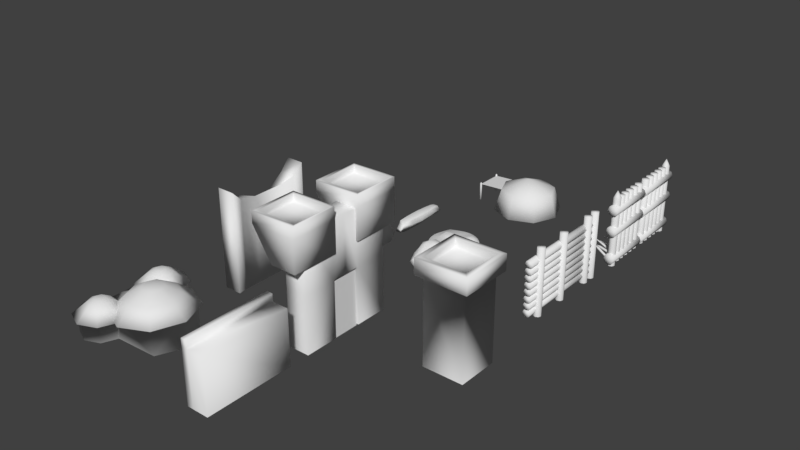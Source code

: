 # Source: Walls_Buildings_and_other_stuff.blend  (saved by Blender 2.79.0; exported with 4.5.12 LTS)
import bpy
from mathutils import Matrix  # noqa: F401  (used for matrix-valued properties, if any)

bpy.ops.wm.read_factory_settings(use_empty=True)
scene = bpy.context.scene
scene.name = 'Scene'

# ---- collections
col_collection_1 = bpy.data.collections.new('Collection 1'); scene.collection.children.link(col_collection_1)

# ---- materials (node trees are filled in below, after node groups)
mat_material = bpy.data.materials.new('Material')
mat_material.alpha_threshold = 0.0
mat_material.use_transparent_shadow = False
mat_material.roughness = 0.5
mat_material.line_color = (0.0, 0.0, 0.0, 1.0)

# ---- material node trees

# ---- world
world_world = bpy.data.worlds.new('World'); scene.world = world_world
world_world.color = (0.05088, 0.05088, 0.05088)
world_world.use_sun_shadow = False
world_world.sun_shadow_jitter_overblur = 0.0
world_world.cycles.sampling_method = 'MANUAL'

# ---- meshes
me_sphere_001 = bpy.data.meshes.new('Sphere.001')
me_sphere_001.from_pydata([(-0.2746, 0.9576, -0.3952), (-0.7196, -0.704, 0.1343), (-0.4797, 0.9342, -0.2531), (-0.1761, 1.008, -0.2511), (0.1526, 0.8501, -0.1909), (0.308, 0.4507, -0.04558), (0.2426, 0.009679, 0.1541), (0.09477, -0.395, 0.2122), (-0.1702, -0.6318, 0.2123), (-0.4646, -0.6901, 0.174), (-0.3021, 0.8915, -0.08328), (-0.1049, 0.8073, 0.1233), (-0.0046, 0.5059, 0.3104), (-0.04181, 0.1497, 0.5516), (-0.1727, -0.1743, 0.6573), (-0.3758, -0.357, 0.4768), (-0.5769, -0.4743, 0.2446), (-0.4747, 0.8172, -0.01146), (-0.4834, 0.7845, 0.2396), (-0.4979, 0.5426, 0.4271), (-0.5159, 0.2185, 0.7003), (-0.6063, -0.09384, 0.7393), (-0.6751, -0.3001, 0.6514), (-0.7196, -0.4517, 0.3358), (-0.6323, 0.7782, -0.09912), (-0.829, 0.7575, 0.08163), (-0.9461, 0.5368, 0.2001), (-0.9272, 0.1926, 0.3893), (-0.9827, -0.1212, 0.5447), (-0.9298, -0.3467, 0.4525), (-0.8327, -0.5075, 0.2702), (-0.7493, 0.8618, -0.264), (-1.066, 0.8118, -0.2094), (-1.271, 0.5521, -0.1776), (-1.247, 0.1298, -0.06687), (-1.275, -0.2629, 0.04222), (-1.143, -0.5417, 0.1064), (-0.9319, -0.6632, 0.1293), (-0.689, 0.908, -0.3944), (-0.9295, 0.743, -0.4541), (-1.129, 0.4191, -0.5061), (-1.164, -0.03804, -0.4672), (-1.215, -0.5248, -0.4239), (-1.133, -0.8851, -0.2064), (-0.9412, -0.9331, 0.02555), (-0.4958, 0.8907, -0.3968), (-0.5124, 0.6479, -0.4647), (-0.5902, 0.2937, -0.4927), (-0.6447, -0.1494, -0.4872), (-0.6772, -0.6539, -0.5512), (-0.7124, -1.024, -0.3222), (-0.7244, -1.036, -0.01891), (-0.05506, 0.7314, -0.4616), (0.009122, 0.3359, -0.3913), (-0.05861, -0.1131, -0.2635), (-0.1217, -0.5804, -0.2769), (-0.2898, -0.8932, -0.1192), (-0.5095, -0.9156, 0.06263)], [], [(1, 57, 9), (56, 55, 7, 8), (54, 53, 5, 6), (52, 0, 3, 4), (57, 56, 8, 9), (55, 54, 6, 7), (53, 52, 4, 5), (0, 2, 3), (9, 8, 15, 16), (7, 6, 13, 14), (5, 4, 11, 12), (3, 2, 10), (1, 9, 16), (8, 7, 14, 15), (6, 5, 12, 13), (4, 3, 10, 11), (14, 13, 20, 21), (12, 11, 18, 19), (10, 2, 17), (1, 16, 23), (15, 14, 21, 22), (13, 12, 19, 20), (11, 10, 17, 18), (16, 15, 22, 23), (1, 23, 30), (22, 21, 28, 29), (20, 19, 26, 27), (18, 17, 24, 25), (23, 22, 29, 30), (21, 20, 27, 28), (19, 18, 25, 26), (17, 2, 24), (27, 26, 33, 34), (25, 24, 31, 32), (30, 29, 36, 37), (28, 27, 34, 35), (26, 25, 32, 33), (24, 2, 31), (1, 30, 37), (29, 28, 35, 36), (37, 36, 43, 44), (35, 34, 41, 42), (33, 32, 39, 40), (31, 2, 38), (1, 37, 44), (36, 35, 42, 43), (34, 33, 40, 41), (32, 31, 38, 39), (40, 39, 46, 47), (38, 2, 45), (1, 44, 51), (43, 42, 49, 50), (41, 40, 47, 48), (39, 38, 45, 46), (44, 43, 50, 51), (42, 41, 48, 49), (1, 51, 57), (50, 49, 55, 56), (48, 47, 53, 54), (46, 45, 0, 52), (51, 50, 56, 57), (49, 48, 54, 55), (47, 46, 52, 53), (45, 2, 0)])
me_sphere_001.polygons.foreach_set('use_smooth', [True] * 64)
me_sphere_001.use_remesh_preserve_volume = False
me_sphere_001.use_remesh_preserve_attributes = False
me_sphere_001.use_mirror_vertex_groups = False
me_sphere_001.update()
me_sphere = bpy.data.meshes.new('Sphere')
me_sphere.from_pydata([(0.09588, 0.2923, 0.8119), (-0.02655, -0.03726, -0.9412), (0.1087, -0.05129, 0.9161), (0.2325, 0.2737, 0.8707), (0.3295, 0.5514, 0.6881), (0.4336, 0.659, 0.4095), (0.4515, 0.6726, -0.02962), (0.412, 0.5793, -0.3941), (0.3286, 0.3805, -0.6548), (0.1713, 0.1208, -0.7935), (0.1856, -0.05198, 0.7331), (0.3657, 0.04645, 0.5961), (0.4752, 0.1149, 0.3593), (0.5653, 0.1534, -0.06147), (0.5606, 0.1085, -0.4609), (0.3477, 0.01056, -0.681), (0.191, -0.07455, -0.7992), (0.2225, -0.2281, 0.7742), (0.3167, -0.3077, 0.6561), (0.2754, -0.2836, 0.3842), (0.4004, -0.3342, -0.006174), (0.4527, -0.3929, -0.444), (0.3299, -0.2969, -0.708), (0.1844, -0.1922, -0.8482), (0.1296, -0.2059, 0.7279), (0.04499, -0.3829, 0.6386), (-0.04684, -0.4204, 0.4278), (-0.02783, -0.3989, 0.06316), (-0.03378, -0.4878, -0.3527), (0.04095, -0.3304, -0.6408), (0.0375, -0.24, -0.8383), (-0.03781, -0.198, 0.7311), (-0.3122, -0.2825, 0.6296), (-0.4458, -0.2809, 0.4624), (-0.3845, -0.2555, 0.03824), (-0.3395, -0.3292, -0.3643), (-0.2122, -0.2083, -0.6343), (-0.09072, -0.1683, -0.7824), (-0.173, -0.05418, 0.8382), (-0.4287, 0.08962, 0.6544), (-0.6158, 0.1732, 0.4894), (-0.5114, 0.1557, 0.0677), (-0.3146, 0.07224, -0.3306), (-0.3146, 0.1108, -0.6946), (-0.2345, 0.04242, -0.8718), (-0.07349, 0.1369, 0.7636), (-0.224, 0.3766, 0.5753), (-0.3265, 0.5087, 0.4158), (-0.3875, 0.5665, 0.06897), (-0.3049, 0.5479, -0.3276), (-0.2675, 0.4122, -0.613), (-0.2072, 0.1988, -0.7992), (0.07121, 0.6544, 0.6658), (0.07958, 0.7786, 0.4379), (0.03006, 0.7233, 0.0486), (0.01531, 0.7285, -0.3385), (0.03793, 0.5013, -0.5597), (-0.0001851, 0.1947, -0.7111)], [], [(1, 57, 9), (56, 55, 7, 8), (54, 53, 5, 6), (52, 0, 3, 4), (57, 56, 8, 9), (55, 54, 6, 7), (53, 52, 4, 5), (0, 2, 3), (9, 8, 15, 16), (7, 6, 13, 14), (5, 4, 11, 12), (3, 2, 10), (1, 9, 16), (8, 7, 14, 15), (6, 5, 12, 13), (4, 3, 10, 11), (14, 13, 20, 21), (12, 11, 18, 19), (10, 2, 17), (1, 16, 23), (15, 14, 21, 22), (13, 12, 19, 20), (11, 10, 17, 18), (16, 15, 22, 23), (1, 23, 30), (22, 21, 28, 29), (20, 19, 26, 27), (18, 17, 24, 25), (23, 22, 29, 30), (21, 20, 27, 28), (19, 18, 25, 26), (17, 2, 24), (27, 26, 33, 34), (25, 24, 31, 32), (30, 29, 36, 37), (28, 27, 34, 35), (26, 25, 32, 33), (24, 2, 31), (1, 30, 37), (29, 28, 35, 36), (37, 36, 43, 44), (35, 34, 41, 42), (33, 32, 39, 40), (31, 2, 38), (1, 37, 44), (36, 35, 42, 43), (34, 33, 40, 41), (32, 31, 38, 39), (40, 39, 46, 47), (38, 2, 45), (1, 44, 51), (43, 42, 49, 50), (41, 40, 47, 48), (39, 38, 45, 46), (44, 43, 50, 51), (42, 41, 48, 49), (1, 51, 57), (50, 49, 55, 56), (48, 47, 53, 54), (46, 45, 0, 52), (51, 50, 56, 57), (49, 48, 54, 55), (47, 46, 52, 53), (45, 2, 0)])
me_sphere.polygons.foreach_set('use_smooth', [True] * 64)
me_sphere.use_remesh_preserve_volume = False
me_sphere.use_remesh_preserve_attributes = False
me_sphere.use_mirror_vertex_groups = False
me_sphere.update()
me_cube_008 = bpy.data.meshes.new('Cube.008')
me_cube_008.from_pydata([(-0.008502, -0.8878, -0.9699), (-0.01385, -0.7456, 0.663), (0.01208, 1.992, -0.9314), (0.01054, 1.886, 0.4215), (0.3108, -0.8859, -0.9655), (0.2753, -0.7313, 0.6342), (0.2777, 1.97, -0.8928), (0.3002, 1.869, 0.4151), (-0.007392, -0.2251, -0.9793), (-0.03092, -0.1297, 0.7431), (0.3432, -0.2248, -0.976), (0.3047, -0.1176, 0.7289), (0.02712, 1.599, 0.6416), (0.2791, 1.619, -0.874), (0.02329, 1.628, -0.9043), (0.299, 1.598, 0.641), (-0.02676, 0.5018, -0.9809), (0.3137, 0.52, 0.8375), (-0.0001088, 0.5199, 0.8382), (0.3543, 0.5017, -0.9628), (0.01106, 1.157, 0.7427), (0.2981, 1.154, -0.9043), (-0.003288, 1.154, -0.9512), (0.3339, 1.157, 0.7437), (0.02143, -0.8206, 0.2789), (-0.02478, 1.96, 0.06497), (0.2851, 1.929, 0.05178), (0.3453, -0.8643, 0.2879), (0.3389, -0.1951, 0.413), (-0.07999, -0.1819, 0.409), (0.3103, 1.608, 0.3553), (0.004578, 1.619, 0.3605), (-0.08266, 0.5022, 0.4539), (0.4109, 0.5021, 0.4545), (0.4272, 1.155, 0.4336), (0.007634, 1.155, 0.4328), (-0.02314, 2.112, -0.5176), (0.3205, 2.099, -0.5073), (0.281, -0.8684, -0.5497), (0.3203, -0.2038, -0.3999), (-0.03224, -0.2047, -0.402), (0.3258, 1.657, -0.3813), (-0.05515, 1.654, -0.3815), (-0.0745, 0.5018, -0.3818), (0.4257, 0.5017, -0.3804), (0.4138, 1.154, -0.3658), (-0.01192, 1.154, -0.3814), (-0.04322, -0.8604, -0.5589), (0.01007, -1.092, -0.7687), (0.06568, -1.062, -0.1139), (0.3503, -1.119, -0.09656), (0.3086, -1.111, -0.7613)], [], [(31, 12, 3, 25), (25, 3, 7, 26), (28, 11, 5, 27), (27, 5, 1, 24), (8, 10, 4, 0), (11, 9, 1, 5), (17, 18, 9, 11), (16, 19, 10, 8), (33, 17, 11, 28), (24, 1, 9, 29), (26, 7, 15, 30), (2, 6, 13, 14), (7, 3, 12, 15), (35, 20, 12, 31), (29, 9, 18, 32), (34, 23, 17, 33), (22, 21, 19, 16), (23, 20, 18, 17), (15, 12, 20, 23), (14, 13, 21, 22), (30, 15, 23, 34), (32, 18, 20, 35), (43, 32, 35, 46), (41, 30, 34, 45), (45, 34, 33, 44), (40, 29, 32, 43), (46, 35, 31, 42), (37, 26, 30, 41), (47, 24, 29, 40), (44, 33, 28, 39), (47, 38, 51, 48), (39, 28, 27, 38), (36, 25, 26, 37), (42, 31, 25, 36), (14, 42, 36, 2), (2, 36, 37, 6), (10, 39, 38, 4), (4, 38, 47, 0), (19, 44, 39, 10), (0, 47, 40, 8), (6, 37, 41, 13), (22, 46, 42, 14), (8, 40, 43, 16), (21, 45, 44, 19), (13, 41, 45, 21), (16, 43, 46, 22), (51, 50, 49, 48), (38, 27, 50, 51), (24, 47, 48, 49), (27, 24, 49, 50)])
me_cube_008.polygons.foreach_set('use_smooth', [True] * 50)
me_cube_008.use_remesh_preserve_volume = False
me_cube_008.use_remesh_preserve_attributes = False
me_cube_008.use_mirror_vertex_groups = False
me_cube_008.update()
me_cylinder_003 = bpy.data.meshes.new('Cylinder.003')
me_cylinder_003.from_pydata([(0.0, 0.0, -0.5), (-1.078e-08, 0.5241, 0.9496), (0.0, 1.0, -0.5), (0.0, 1.0, 0.5), (0.7071, 0.7071, -0.5), (0.7071, 0.7071, 0.5), (1.0, -4.371e-08, -0.5), (1.0, -4.371e-08, 0.5), (0.8575, -0.8981, -0.7171), (0.8591, -0.8981, 0.3755), (-8.742e-08, -1.0, -0.5), (-8.742e-08, -1.0, 0.3755), (-0.7071, -0.7071, -0.5), (-0.7071, -0.7071, 0.3755), (-1.0, 1.192e-08, -0.5), (-1.0, 1.192e-08, 0.5), (-0.7071, 0.7071, -0.5), (-0.7071, 0.7071, 0.5), (1.561e-09, 1.236, 0.387), (-1.884e-08, 0.2551, 1.086), (0.8738, 0.8738, 0.387), (1.236, -5.558e-08, 0.387), (0.8738, -0.8738, 0.387), (-0.8738, -0.8738, 0.387), (-1.236, 1.317e-08, 0.387), (-0.8738, 0.8738, 0.387), (0.5703, -1.595, 0.3755), (0.3706, 0.3706, 0.9496), (0.5241, -1.976e-08, 0.9496), (0.3706, -0.3706, 0.9496), (-5.66e-08, -0.5241, 0.9496), (-0.3706, -0.3706, 0.9496), (-0.5241, 9.402e-09, 0.9496), (-0.3706, 0.3706, 0.9496), (-1.884e-08, 4.934e-09, 1.086), (0.1804, 0.1804, 1.086), (0.2551, -6.215e-09, 1.086), (0.1804, -0.1804, 1.086), (-4.114e-08, -0.2551, 1.086), (-0.1804, -0.1804, 1.086), (-0.2551, 7.975e-09, 1.086), (-0.1804, 0.1804, 1.086), (0.5622, -1.595, -0.7054), (-5.31e-08, -1.595, -0.5), (-0.231, -1.596, 0.4), (-0.7071, -1.595, -0.5), (-0.7071, -1.595, 0.3755), (0.0, -3.19, -0.5), (-1.078e-08, -3.714, 0.9496), (0.0, -4.19, -0.5), (0.0, -4.19, 0.5), (0.7071, -3.897, -0.5), (0.7071, -3.897, 0.5), (1.0, -3.19, -0.5), (1.0, -3.19, 0.5), (0.8575, -2.292, -0.7171), (0.8591, -2.292, 0.3755), (-8.742e-08, -2.19, -0.5), (-8.742e-08, -2.19, 0.3755), (-0.7071, -2.483, -0.5), (-0.7071, -2.483, 0.3755), (-1.0, -3.19, -0.5), (-1.0, -3.19, 0.5), (-0.7071, -3.897, -0.5), (-0.7071, -3.897, 0.5), (1.561e-09, -4.426, 0.387), (-1.884e-08, -3.445, 1.086), (0.8738, -4.064, 0.387), (1.236, -3.19, 0.387), (0.8738, -2.317, 0.387), (-0.8738, -2.317, 0.387), (-1.236, -3.19, 0.387), (-0.8738, -4.064, 0.387), (0.3706, -3.561, 0.9496), (0.5241, -3.19, 0.9496), (0.3706, -2.82, 0.9496), (-5.66e-08, -2.666, 0.9496), (-0.3706, -2.82, 0.9496), (-0.5241, -3.19, 0.9496), (-0.3706, -3.561, 0.9496), (-1.884e-08, -3.19, 1.086), (0.1804, -3.371, 1.086), (0.2551, -3.19, 1.086), (0.1804, -3.01, 1.086), (-4.114e-08, -2.935, 1.086), (-0.1804, -3.01, 1.086), (-0.2551, -3.19, 1.086), (-0.1804, -3.371, 1.086), (1.554, -0.6093, -0.7447), (1.48, -1.595, -0.7418), (2.25, -0.8981, -0.7723), (2.539, -1.595, -0.7837), (2.25, -2.292, -0.7723), (0.4535, -1.595, 0.3838), (0.7767, -0.8148, 0.3838), (0.7767, -2.376, 0.3838), (0.271, -0.3482, 0.4985), (0.271, -2.842, 0.4985), (1.518, 0.1683, 0.4985), (0.1239, -2.991, 0.3962), (1.518, -3.359, 0.4985), (1.521, -3.568, 0.4433), (1.52, 0.3791, 0.4932), (0.1262, -0.1983, 0.4316), (2.765, -0.3482, 0.4985), (2.769, -0.3482, -0.7929), (3.281, -1.595, 0.4985), (3.285, -1.595, -0.8133), (2.765, -2.842, 0.4985), (2.769, -2.842, -0.7929), (0.6681, -0.7496, 1.134), (0.3179, -1.595, 1.134), (1.514, -2.791, 1.134), (2.915, -2.991, 0.505), (2.359, -2.441, 1.134), (3.493, -1.596, 0.5451), (2.915, -0.1997, 0.5402), (0.6681, -2.441, 1.134), (1.156, -1.243, 1.512), (1.01, -1.595, 1.512), (1.508, -2.094, 1.512), (1.861, -1.948, 1.512), (1.514, -0.3994, 1.134), (2.71, -1.595, 1.134), (2.359, -0.7496, 1.134), (1.156, -1.948, 1.512), (1.475, -1.595, 1.512), (2.007, -1.595, 1.512), (1.508, -1.097, 1.512), (1.861, -1.243, 1.512)], [], [(0, 2, 4), (17, 15, 24, 25), (2, 3, 5, 4), (0, 4, 6), (9, 7, 21, 22), (4, 5, 7, 6), (0, 6, 8), (5, 3, 18, 20), (6, 7, 9, 8), (0, 8, 10), (15, 13, 23, 24), (10, 8, 42, 43), (0, 10, 12), (7, 5, 20, 21), (9, 11, 44, 26), (0, 12, 14), (13, 11, 23), (12, 13, 15, 14), (0, 14, 16), (3, 17, 25, 18), (14, 15, 17, 16), (0, 16, 2), (11, 9, 22), (16, 17, 3, 2), (20, 18, 1, 27), (21, 20, 27, 28), (18, 25, 33, 1), (22, 21, 28, 29), (11, 22, 29, 30), (23, 11, 30, 31), (24, 23, 31, 32), (25, 24, 32, 33), (27, 1, 19, 35), (28, 27, 35, 36), (1, 33, 41, 19), (29, 28, 36, 37), (30, 29, 37, 38), (31, 30, 38, 39), (32, 31, 39, 40), (33, 32, 40, 41), (34, 35, 19), (34, 36, 35), (34, 37, 36), (34, 38, 37), (34, 39, 38), (34, 40, 39), (34, 41, 40), (34, 19, 41), (55, 42, 89), (11, 13, 46, 44), (12, 10, 43, 45), (13, 12, 45, 46), (47, 51, 49), (64, 72, 71, 62), (49, 51, 52, 50), (47, 53, 51), (56, 69, 68, 54), (51, 53, 54, 52), (47, 55, 53), (52, 67, 65, 50), (53, 55, 56, 54), (47, 57, 55), (62, 71, 70, 60), (57, 43, 42, 55), (47, 59, 57), (54, 68, 67, 52), (56, 26, 44, 58), (47, 61, 59), (60, 70, 58), (59, 61, 62, 60), (47, 63, 61), (50, 65, 72, 64), (61, 63, 64, 62), (47, 49, 63), (58, 69, 56), (63, 49, 50, 64), (67, 73, 48, 65), (68, 74, 73, 67), (65, 48, 79, 72), (69, 75, 74, 68), (58, 76, 75, 69), (70, 77, 76, 58), (71, 78, 77, 70), (72, 79, 78, 71), (73, 81, 66, 48), (74, 82, 81, 73), (48, 66, 87, 79), (75, 83, 82, 74), (76, 84, 83, 75), (77, 85, 84, 76), (78, 86, 85, 77), (79, 87, 86, 78), (80, 66, 81), (80, 81, 82), (80, 82, 83), (80, 83, 84), (80, 84, 85), (80, 85, 86), (80, 86, 87), (80, 87, 66), (42, 8, 88, 89), (58, 44, 46, 60), (59, 45, 43, 57), (60, 46, 45, 59), (26, 56, 95, 93), (89, 88, 90, 91), (55, 89, 91, 92), (9, 26, 93, 94), (56, 55, 47, 97), (8, 9, 96, 0), (88, 8, 0, 6), (91, 90, 105, 107), (93, 95, 99, 44), (92, 91, 107, 109), (95, 56, 97, 99), (94, 93, 44, 103), (9, 94, 103, 96), (90, 88, 6, 105), (55, 92, 109, 53), (6, 98, 104, 105), (106, 104, 116, 115), (0, 96, 98, 6), (97, 100, 101, 99), (97, 47, 53, 100), (105, 104, 106, 107), (109, 107, 106, 108), (98, 96, 103, 102), (100, 53, 109, 108), (102, 103, 110, 122), (113, 115, 123, 114), (103, 44, 111, 110), (101, 113, 114, 112), (100, 108, 113, 101), (104, 98, 102, 116), (108, 106, 115, 113), (122, 110, 118, 128), (114, 123, 127, 121), (110, 111, 119, 118), (112, 114, 121, 120), (99, 101, 112, 117), (44, 99, 117, 111), (116, 102, 122, 124), (115, 116, 124, 123), (128, 126, 127, 129), (119, 125, 120, 126), (118, 119, 126, 128), (126, 120, 121, 127), (117, 112, 120, 125), (111, 117, 125, 119), (124, 122, 128, 129), (123, 124, 129, 127)])
me_cylinder_003.polygons.foreach_set('use_smooth', [True] * 151)
me_cylinder_003.use_remesh_preserve_volume = False
me_cylinder_003.use_remesh_preserve_attributes = False
me_cylinder_003.use_mirror_vertex_groups = False
me_cylinder_003.update()
me_cube_007 = bpy.data.meshes.new('Cube.007')
me_cube_007.from_pydata([(0.2234, -1.616, -1.0), (0.2234, -1.616, 3.449), (0.2234, 1.616, -1.0), (0.2234, 1.616, 3.449), (1.0, -1.616, -1.0), (1.0, -1.616, 3.449), (1.0, 1.616, -1.0), (1.0, 1.616, 3.449), (-0.2148, -0.0004769, -1.116), (-0.2148, -0.0004769, 1.663), (1.0, 0.8082, -1.0), (1.0, 0.8082, 3.318), (-0.2148, -1.036, -1.116), (1.0, -0.8002, 3.318), (-0.2148, -1.036, 1.663), (1.0, -0.8002, -1.0), (0.178, -2.115, -1.015), (0.178, -2.115, 3.954), (0.178, 2.115, 3.954), (0.178, 2.115, -1.015), (1.045, 2.115, -1.015), (1.045, 2.115, 3.954), (1.045, -2.115, 3.954), (1.045, -2.115, -1.015)], [], [(8, 9, 3, 2), (7, 6, 20, 21), (15, 13, 5, 4), (0, 4, 23, 16), (12, 15, 4, 0), (13, 14, 1, 5), (7, 3, 9, 11), (2, 6, 10, 8), (6, 7, 11, 10), (12, 14, 9, 8), (0, 1, 14, 12), (11, 9, 14, 13), (8, 10, 15, 12), (10, 11, 13, 15), (19, 18, 21, 20), (23, 22, 17, 16), (6, 2, 19, 20), (5, 1, 17, 22), (4, 5, 22, 23), (3, 7, 21, 18), (2, 3, 18, 19), (1, 0, 16, 17)])
me_cube_007.polygons.foreach_set('use_smooth', [True] * 22)
me_cube_007.use_remesh_preserve_volume = False
me_cube_007.use_remesh_preserve_attributes = False
me_cube_007.use_mirror_vertex_groups = False
me_cube_007.update()
me_cube_006 = bpy.data.meshes.new('Cube.006')
me_cube_006.from_pydata([(-0.05909, -1.03, -1.024), (-0.07238, -0.8869, 0.7198), (-0.0394, 2.014, -1.021), (-0.06806, 1.904, 0.4455), (0.3775, -1.013, -1.01), (0.3303, -0.8443, 0.6735), (0.3533, 1.978, -0.9678), (0.3892, 1.89, 0.4401), (-0.06939, -0.2083, -1.04), (-0.08182, -0.07962, 0.7249), (0.3762, -0.2084, -1.006), (0.3634, -0.07415, 0.7027), (-0.03297, 1.631, 0.7321), (0.3428, 1.634, -0.9629), (-0.001414, 1.634, -0.979), (0.3461, 1.625, 0.717), (-0.05181, 0.5068, -1.026), (0.3346, 0.5079, 0.974), (-0.03527, 0.5073, 0.9882), (0.3826, 0.5067, -1.008), (-0.04263, 1.182, 0.7123), (0.3515, 1.182, -0.9739), (-0.05883, 1.182, -1.036), (0.3913, 1.186, 0.735), (-0.002067, -0.8572, 0.354), (-0.07165, 1.973, 0.017), (0.3432, 1.933, -0.00231), (0.3867, -0.9082, 0.3715), (0.3542, -0.2083, 0.5194), (-0.06521, -0.2082, 0.5193), (0.3477, 1.634, 0.5196), (0.004452, 1.634, 0.5199), (-0.04379, 0.5068, 0.5196), (0.4046, 0.5067, 0.5202), (0.4045, 1.182, 0.52), (-0.01932, 1.182, 0.5198), (-0.06191, 2.218, -0.538), (0.3982, 2.221, -0.5378), (0.3338, -0.8897, -0.5707), (0.341, -0.2084, -0.4186), (0.01106, -0.2085, -0.4181), (0.3377, 1.634, -0.4188), (-0.0783, 1.634, -0.4189), (-0.07313, 0.5069, -0.4188), (0.3824, 0.5068, -0.4183), (0.4206, 1.182, -0.4178), (-0.006509, 1.182, -0.4181), (-0.09255, -0.8925, -0.5779), (-0.04603, -1.132, -0.9545), (-0.03369, -1.117, -0.001045), (0.3699, -1.133, 0.003667), (0.3852, -1.136, -0.967)], [], [(31, 12, 3, 25), (25, 3, 7, 26), (28, 11, 5, 27), (27, 5, 1, 24), (8, 10, 4, 0), (11, 9, 1, 5), (17, 18, 9, 11), (16, 19, 10, 8), (33, 17, 11, 28), (24, 1, 9, 29), (26, 7, 15, 30), (2, 6, 13, 14), (7, 3, 12, 15), (35, 20, 12, 31), (29, 9, 18, 32), (34, 23, 17, 33), (22, 21, 19, 16), (23, 20, 18, 17), (15, 12, 20, 23), (14, 13, 21, 22), (30, 15, 23, 34), (32, 18, 20, 35), (43, 32, 35, 46), (41, 30, 34, 45), (45, 34, 33, 44), (40, 29, 32, 43), (46, 35, 31, 42), (37, 26, 30, 41), (47, 24, 29, 40), (44, 33, 28, 39), (47, 38, 51, 48), (39, 28, 27, 38), (36, 25, 26, 37), (42, 31, 25, 36), (14, 42, 36, 2), (2, 36, 37, 6), (10, 39, 38, 4), (4, 38, 47, 0), (19, 44, 39, 10), (0, 47, 40, 8), (6, 37, 41, 13), (22, 46, 42, 14), (8, 40, 43, 16), (21, 45, 44, 19), (13, 41, 45, 21), (16, 43, 46, 22), (51, 50, 49, 48), (38, 27, 50, 51), (24, 47, 48, 49), (27, 24, 49, 50)])
me_cube_006.polygons.foreach_set('use_smooth', [True] * 50)
me_cube_006.use_remesh_preserve_volume = False
me_cube_006.use_remesh_preserve_attributes = False
me_cube_006.use_mirror_vertex_groups = False
me_cube_006.update()
me_plane_001 = bpy.data.meshes.new('Plane.001')
me_plane_001.from_pydata([(-0.8996, -0.8417, -0.09645), (0.8221, -0.8969, -0.1009), (-0.8445, 0.8798, -0.0705), (0.8773, 0.8247, -0.07494), (-1.229, 0.03047, -0.08255), (-0.05018, -1.226, -0.104), (1.206, -0.04749, -0.08883), (0.02787, 1.209, -0.06734), (-0.05292, -0.1528, 0.235), (-1.151, -0.4384, -0.08981), (0.4187, -1.148, -0.1038), (1.129, 0.4213, -0.08157), (-0.441, 1.131, -0.06754), (-1.121, 0.4934, -0.07577), (-0.5131, -1.118, -0.1014), (1.099, -0.5104, -0.09561), (0.4908, 1.101, -0.06994), (-0.02085, 0.3423, 0.1035), (0.04343, -0.5903, 0.1732), (-0.6325, -0.04234, 0.1386), (0.5133, 0.0242, 0.0872), (0.453, -0.5215, 0.05176), (-0.5398, -0.6494, 0.05588), (-0.4765, 0.3572, 0.1726), (0.5867, 0.3784, 0.1901), (-1.045, -0.6524, -0.09327), (0.6328, -1.042, -0.1027), (1.023, 0.6354, -0.07811), (-0.6551, 1.025, -0.06869), (-1.198, 0.2672, -0.07903), (-0.2869, -1.195, -0.1031), (1.175, -0.2842, -0.09235), (0.2646, 1.178, -0.06831), (-0.02085, 0.6216, 0.1035), (0.01884, -0.3701, 0.05588), (-0.8191, -0.09077, 0.05588), (0.2264, -0.1528, 0.235), (-1.213, -0.2078, -0.08619), (0.1881, -1.21, -0.1043), (1.191, 0.1908, -0.08519), (-0.2104, 1.193, -0.06708), (-1.002, 0.7002, -0.07289), (-0.72, -0.999, -0.0992), (0.9795, -0.7172, -0.09849), (0.6977, 0.982, -0.07218), (-0.05292, 0.1265, 0.235), (0.05902, -0.7713, 0.1261), (-0.3532, -0.04234, 0.1386), (0.7658, 0.0242, 0.0872), (0.5133, -0.2283, 0.0872), (0.452, -0.6841, 0.04471), (0.2982, -0.6494, 0.05588), (0.7055, -0.5215, 0.05176), (-0.5398, -0.3701, 0.05588), (-0.5398, -0.9287, 0.05588), (-0.8191, -0.6494, 0.05588), (-0.2359, -0.5903, 0.1732), (-0.5345, 0.7419, 0.05588), (-0.5746, 0.121, 0.2553), (-0.8191, 0.4679, 0.05588), (-0.2078, 0.3572, 0.1726), (0.5867, 0.6577, 0.1901), (0.5775, 0.1885, 0.05588), (0.2585, 0.3423, 0.1035), (0.7667, 0.4155, 0.1343), (0.7575, 0.2525, 0.0), (0.2264, 0.1265, 0.235), (0.2585, 0.6216, 0.1035), (-0.2953, 0.121, 0.2553), (-0.8191, 0.1885, 0.05588), (-0.8191, 0.7472, 0.05588), (-0.325, -0.7692, 0.09568), (-0.7907, -0.7801, 0.06552), (-0.8191, -0.3701, 0.05588), (0.6995, -0.6375, 0.05176), (0.289, -0.7742, 0.06167), (0.2982, -0.3701, 0.05588), (0.7658, -0.2283, 0.0872), (-0.2605, -0.3701, 0.05588), (-0.2658, 0.7419, 0.05588), (0.7667, 0.668, 0.1343)], [], [(80, 27, 3, 44), (79, 33, 7, 40), (78, 34, 8, 47), (77, 31, 6, 48), (76, 49, 20, 36), (75, 50, 21, 51), (74, 43, 15, 52), (73, 53, 19, 35), (72, 54, 22, 55), (71, 46, 18, 56), (70, 57, 12, 28), (69, 58, 23, 59), (68, 45, 17, 60), (67, 61, 16, 32), (66, 62, 24, 63), (65, 39, 11, 64), (62, 65, 64, 24), (20, 48, 65, 62), (48, 6, 39, 65), (45, 66, 63, 17), (8, 36, 66, 45), (36, 20, 62, 66), (33, 67, 32, 7), (17, 63, 67, 33), (63, 24, 61, 67), (58, 68, 60, 23), (19, 47, 68, 58), (47, 8, 45, 68), (29, 69, 59, 13), (4, 35, 69, 29), (35, 19, 58, 69), (41, 70, 28, 2), (13, 59, 70, 41), (59, 23, 57, 70), (54, 71, 56, 22), (14, 30, 71, 54), (30, 5, 46, 71), (25, 72, 55, 9), (0, 42, 72, 25), (42, 14, 54, 72), (37, 73, 35, 4), (9, 55, 73, 37), (55, 22, 53, 73), (50, 74, 52, 21), (10, 26, 74, 50), (26, 1, 43, 74), (46, 75, 51, 18), (5, 38, 75, 46), (38, 10, 50, 75), (34, 76, 36, 8), (18, 51, 76, 34), (51, 21, 49, 76), (49, 77, 48, 20), (21, 52, 77, 49), (52, 15, 31, 77), (53, 78, 47, 19), (22, 56, 78, 53), (56, 18, 34, 78), (57, 79, 40, 12), (23, 60, 79, 57), (60, 17, 33, 79), (61, 80, 44, 16), (24, 64, 80, 61), (64, 11, 27, 80)])
me_plane_001.polygons.foreach_set('use_smooth', [True] * 64)
_uv = me_plane_001.uv_layers.new(name='UVMap')
_uv.uv.foreach_set('vector', [0.875, 0.875, 1.0, 0.875, 1.0, 1.0, 0.875, 1.0, 0.375, 0.875, 0.5, 0.875, 0.5, 1.0, 0.375, 1.0, 0.375, 0.375, 0.5, 0.375, 0.5, 0.5, 0.375, 0.5, 0.875, 0.375, 1.0, 0.375, 1.0, 0.5, 0.875, 0.5, 0.625, 0.375, 0.75, 0.375, 0.75, 0.5, 0.625, 0.5, 0.625, 0.125, 0.75, 0.125, 0.75, 0.25, 0.625, 0.25, 0.875, 0.125, 1.0, 0.125, 1.0, 0.25, 0.875, 0.25, 0.125, 0.375, 0.25, 0.375, 0.25, 0.5, 0.125, 0.5, 0.125, 0.125, 0.25, 0.125, 0.25, 0.25, 0.125, 0.25, 0.375, 0.125, 0.5, 0.125, 0.5, 0.25, 0.375, 0.25, 0.125, 0.875, 0.25, 0.875, 0.25, 1.0, 0.125, 1.0, 0.125, 0.625, 0.25, 0.625, 0.25, 0.75, 0.125, 0.75, 0.375, 0.625, 0.5, 0.625, 0.5, 0.75, 0.375, 0.75, 0.625, 0.875, 0.75, 0.875, 0.75, 1.0, 0.625, 1.0, 0.625, 0.625, 0.75, 0.625, 0.75, 0.75, 0.625, 0.75, 0.875, 0.625, 1.0, 0.625, 1.0, 0.75, 0.875, 0.75, 0.75, 0.625, 0.875, 0.625, 0.875, 0.75, 0.75, 0.75, 0.75, 0.5, 0.875, 0.5, 0.875, 0.625, 0.75, 0.625, 0.875, 0.5, 1.0, 0.5, 1.0, 0.625, 0.875, 0.625, 0.5, 0.625, 0.625, 0.625, 0.625, 0.75, 0.5, 0.75, 0.5, 0.5, 0.625, 0.5, 0.625, 0.625, 0.5, 0.625, 0.625, 0.5, 0.75, 0.5, 0.75, 0.625, 0.625, 0.625, 0.5, 0.875, 0.625, 0.875, 0.625, 1.0, 0.5, 1.0, 0.5, 0.75, 0.625, 0.75, 0.625, 0.875, 0.5, 0.875, 0.625, 0.75, 0.75, 0.75, 0.75, 0.875, 0.625, 0.875, 0.25, 0.625, 0.375, 0.625, 0.375, 0.75, 0.25, 0.75, 0.25, 0.5, 0.375, 0.5, 0.375, 0.625, 0.25, 0.625, 0.375, 0.5, 0.5, 0.5, 0.5, 0.625, 0.375, 0.625, 0.0, 0.625, 0.125, 0.625, 0.125, 0.75, 0.0, 0.75, 0.0, 0.5, 0.125, 0.5, 0.125, 0.625, 0.0, 0.625, 0.125, 0.5, 0.25, 0.5, 0.25, 0.625, 0.125, 0.625, 0.0, 0.875, 0.125, 0.875, 0.125, 1.0, 0.0, 1.0, 0.0, 0.75, 0.125, 0.75, 0.125, 0.875, 0.0, 0.875, 0.125, 0.75, 0.25, 0.75, 0.25, 0.875, 0.125, 0.875, 0.25, 0.125, 0.375, 0.125, 0.375, 0.25, 0.25, 0.25, 0.25, 0.0, 0.375, 0.0, 0.375, 0.125, 0.25, 0.125, 0.375, 0.0, 0.5, 0.0, 0.5, 0.125, 0.375, 0.125, 0.0, 0.125, 0.125, 0.125, 0.125, 0.25, 0.0, 0.25, 0.0, 0.0, 0.125, 0.0, 0.125, 0.125, 0.0, 0.125, 0.125, 0.0, 0.25, 0.0, 0.25, 0.125, 0.125, 0.125, 0.0, 0.375, 0.125, 0.375, 0.125, 0.5, 0.0, 0.5, 0.0, 0.25, 0.125, 0.25, 0.125, 0.375, 0.0, 0.375, 0.125, 0.25, 0.25, 0.25, 0.25, 0.375, 0.125, 0.375, 0.75, 0.125, 0.875, 0.125, 0.875, 0.25, 0.75, 0.25, 0.75, 0.0, 0.875, 0.0, 0.875, 0.125, 0.75, 0.125, 0.875, 0.0, 1.0, 0.0, 1.0, 0.125, 0.875, 0.125, 0.5, 0.125, 0.625, 0.125, 0.625, 0.25, 0.5, 0.25, 0.5, 0.0, 0.625, 0.0, 0.625, 0.125, 0.5, 0.125, 0.625, 0.0, 0.75, 0.0, 0.75, 0.125, 0.625, 0.125, 0.5, 0.375, 0.625, 0.375, 0.625, 0.5, 0.5, 0.5, 0.5, 0.25, 0.625, 0.25, 0.625, 0.375, 0.5, 0.375, 0.625, 0.25, 0.75, 0.25, 0.75, 0.375, 0.625, 0.375, 0.75, 0.375, 0.875, 0.375, 0.875, 0.5, 0.75, 0.5, 0.75, 0.25, 0.875, 0.25, 0.875, 0.375, 0.75, 0.375, 0.875, 0.25, 1.0, 0.25, 1.0, 0.375, 0.875, 0.375, 0.25, 0.375, 0.375, 0.375, 0.375, 0.5, 0.25, 0.5, 0.25, 0.25, 0.375, 0.25, 0.375, 0.375, 0.25, 0.375, 0.375, 0.25, 0.5, 0.25, 0.5, 0.375, 0.375, 0.375, 0.25, 0.875, 0.375, 0.875, 0.375, 1.0, 0.25, 1.0, 0.25, 0.75, 0.375, 0.75, 0.375, 0.875, 0.25, 0.875, 0.375, 0.75, 0.5, 0.75, 0.5, 0.875, 0.375, 0.875, 0.75, 0.875, 0.875, 0.875, 0.875, 1.0, 0.75, 1.0, 0.75, 0.75, 0.875, 0.75, 0.875, 0.875, 0.75, 0.875, 0.875, 0.75, 1.0, 0.75, 1.0, 0.875, 0.875, 0.875])
me_plane_001.use_remesh_preserve_volume = False
me_plane_001.use_remesh_preserve_attributes = False
me_plane_001.use_mirror_vertex_groups = False
me_plane_001.update()
me_cube_005 = bpy.data.meshes.new('Cube.005')
me_cube_005.from_pydata([(-1.212, -1.761, -0.4478), (-0.9748, -1.524, 0.6746), (-1.212, 0.6626, -0.4478), (-0.9748, 0.4256, 0.6746), (1.212, -1.761, -0.4478), (0.9748, -1.524, 0.6746), (1.212, 0.6626, -0.4478), (0.9748, 0.4256, 0.6746), (-1.714, -0.5492, -0.4478), (-1.379, -0.5492, 0.6746), (1.714, -0.5492, -0.4478), (1.379, -0.5492, 0.6746), (1.666e-07, 1.165, -0.4478), (1.041e-07, 0.8294, 0.6746), (-9.214e-08, -2.263, -0.4478), (-1.041e-07, -1.928, 0.6746), (0.0, -0.5492, 1.219), (0.0, -0.5492, -0.4478), (-1.049, 0.08293, 0.5491), (-2.415, 0.08293, 0.4561), (-1.049, -1.283, 0.5491), (-2.415, -1.283, 0.4686), (-2.415, 0.0781, -0.3945), (-2.415, 0.0781, 0.5779), (-2.415, 0.132, -0.3945), (-2.415, 0.132, 0.5091), (-2.377, 0.1162, -0.3945), (-2.377, 0.1162, 0.5091), (-2.361, 0.0781, -0.3945), (-2.361, 0.0781, 0.5091), (-2.377, 0.03996, -0.3945), (-2.377, 0.03996, 0.5091), (-2.415, 0.02416, -0.3945), (-2.415, 0.02416, 0.5091), (-2.453, 0.03996, -0.3945), (-2.453, 0.03996, 0.5091), (-2.469, 0.0781, -0.3945), (-2.469, 0.0781, 0.5091), (-2.453, 0.1162, -0.3945), (-2.453, 0.1162, 0.5091), (-2.415, -1.285, -0.3945), (-2.415, -1.285, 0.5779), (-2.415, -1.231, -0.3945), (-2.415, -1.231, 0.5091), (-2.377, -1.246, -0.3945), (-2.377, -1.246, 0.5091), (-2.361, -1.285, -0.3945), (-2.361, -1.285, 0.5091), (-2.377, -1.323, -0.3945), (-2.377, -1.323, 0.5091), (-2.415, -1.338, -0.3945), (-2.415, -1.338, 0.5091), (-2.453, -1.323, -0.3945), (-2.453, -1.323, 0.5091), (-2.469, -1.285, -0.3945), (-2.469, -1.285, 0.5091), (-2.453, -1.246, -0.3945), (-2.453, -1.246, 0.5091)], [], [(8, 9, 3, 2), (12, 13, 7, 6), (10, 11, 5, 4), (14, 15, 1, 0), (17, 10, 4, 14), (16, 9, 1), (13, 3, 16), (12, 6, 10, 17), (6, 7, 11, 10), (0, 1, 9, 8), (2, 12, 17, 8), (7, 16, 11), (11, 16, 5), (8, 17, 14, 0), (4, 5, 15, 14), (2, 3, 13, 12), (5, 16, 15), (16, 3, 9), (1, 15, 16), (16, 7, 13), (21, 20, 18, 19), (22, 24, 26), (23, 27, 25), (24, 25, 27, 26), (22, 26, 28), (23, 29, 27), (26, 27, 29, 28), (22, 28, 30), (23, 31, 29), (28, 29, 31, 30), (22, 30, 32), (23, 33, 31), (30, 31, 33, 32), (22, 32, 34), (23, 35, 33), (32, 33, 35, 34), (22, 34, 36), (23, 37, 35), (34, 35, 37, 36), (22, 36, 38), (23, 39, 37), (36, 37, 39, 38), (22, 38, 24), (23, 25, 39), (38, 39, 25, 24), (40, 42, 44), (41, 45, 43), (42, 43, 45, 44), (40, 44, 46), (41, 47, 45), (44, 45, 47, 46), (40, 46, 48), (41, 49, 47), (46, 47, 49, 48), (40, 48, 50), (41, 51, 49), (48, 49, 51, 50), (40, 50, 52), (41, 53, 51), (50, 51, 53, 52), (40, 52, 54), (41, 55, 53), (52, 53, 55, 54), (40, 54, 56), (41, 57, 55), (54, 55, 57, 56), (40, 56, 42), (41, 43, 57), (56, 57, 43, 42)])
me_cube_005.polygons.foreach_set('use_smooth', [True] * 69)
me_cube_005.use_remesh_preserve_volume = False
me_cube_005.use_remesh_preserve_attributes = False
me_cube_005.use_mirror_vertex_groups = False
me_cube_005.update()
me_cylinder_002 = bpy.data.meshes.new('Cylinder.002')
me_cylinder_002.from_pydata([(0.0, 0.19, -1.852), (0.0, 0.19, 1.695), (0.1344, 0.1344, -1.852), (0.1344, 0.1344, 1.695), (0.19, -8.305e-09, -1.852), (0.19, -8.305e-09, 1.695), (0.1344, -0.1344, -1.852), (0.1344, -0.1344, 1.695), (-1.661e-08, -0.19, -1.852), (-1.661e-08, -0.19, 1.695), (-0.1344, -0.1344, -1.852), (-0.1344, -0.1344, 1.695), (-0.19, 2.266e-09, -1.852), (-0.19, 2.266e-09, 1.695), (-0.1344, 0.1344, -1.852), (-0.1344, 0.1344, 1.695), (0.0, 0.5668, -1.729), (0.0, 0.552, 1.695), (0.1344, 0.5111, -1.729), (0.1344, 0.5111, 1.695), (0.19, 0.3768, -1.729), (0.19, 0.3768, 1.695), (0.1344, 0.2424, -1.729), (0.1344, 0.2424, 1.695), (-1.661e-08, 0.1868, -1.729), (-1.661e-08, 0.1944, 1.695), (-0.1344, 0.2424, -1.729), (-0.1344, 0.2424, 1.695), (-0.19, 0.3768, -1.729), (-0.19, 0.3768, 1.695), (-0.1344, 0.5111, -1.729), (-0.1344, 0.5111, 1.695), (0.0, 0.9458, -1.729), (0.0, 0.9458, 1.695), (0.1344, 0.8901, -1.729), (0.1344, 0.8901, 1.695), (0.19, 0.7558, -1.729), (0.19, 0.7558, 1.695), (0.1344, 0.6214, -1.729), (0.1344, 0.6214, 1.695), (-1.661e-08, 0.5658, -1.729), (-1.661e-08, 0.5658, 1.695), (-0.1344, 0.6214, -1.729), (-0.1344, 0.6214, 1.695), (-0.19, 0.7558, -1.729), (-0.19, 0.7558, 1.695), (-0.1344, 0.8901, -1.729), (-0.1344, 0.8901, 1.695), (0.0, 1.349, -1.729), (0.0, 1.349, 1.695), (0.1344, 1.293, -1.729), (0.1344, 1.293, 1.695), (0.19, 1.159, -1.729), (0.19, 1.159, 1.695), (0.1344, 1.025, -1.729), (0.1344, 1.025, 1.695), (-1.661e-08, 0.9689, -1.729), (-1.661e-08, 0.9689, 1.695), (-0.1344, 1.025, -1.729), (-0.1344, 1.025, 1.695), (-0.19, 1.159, -1.729), (-0.19, 1.159, 1.695), (-0.1344, 1.293, -1.729), (-0.1344, 1.293, 1.695), (0.0, 1.77, -1.729), (0.0, 1.77, 1.695), (0.1344, 1.714, -1.729), (0.1344, 1.714, 1.695), (0.19, 1.58, -1.729), (0.19, 1.58, 1.695), (0.1344, 1.445, -1.729), (0.1344, 1.445, 1.695), (-1.661e-08, 1.39, -1.729), (-1.661e-08, 1.39, 1.695), (-0.1344, 1.445, -1.729), (-0.1344, 1.445, 1.695), (-0.19, 1.58, -1.729), (-0.19, 1.58, 1.695), (-0.1344, 1.714, -1.729), (-0.1344, 1.714, 1.695), (0.0, 2.196, -1.729), (0.0, 2.196, 1.695), (0.1344, 2.14, -1.729), (0.1344, 2.14, 1.695), (0.19, 2.006, -1.729), (0.19, 2.006, 1.695), (0.1344, 1.872, -1.729), (0.1344, 1.872, 1.695), (-1.661e-08, 1.816, -1.729), (-1.661e-08, 1.816, 1.695), (-0.1344, 1.872, -1.729), (-0.1344, 1.872, 1.695), (-0.19, 2.006, -1.729), (-0.19, 2.006, 1.695), (-0.1344, 2.14, -1.729), (-0.1344, 2.14, 1.695), (5.836e-09, 2.312, -1.174), (5.836e-09, -0.3248, -1.174), (0.187, 2.312, -1.252), (0.187, -0.3248, -1.252), (0.2644, 2.312, -1.439), (0.2644, -0.3248, -1.439), (0.187, 2.312, -1.626), (0.187, -0.3248, -1.626), (-1.728e-08, 2.312, -1.703), (-1.728e-08, -0.3248, -1.703), (-0.187, 2.312, -1.626), (-0.187, -0.3248, -1.626), (-0.2644, 2.312, -1.439), (-0.2644, -0.3248, -1.439), (-0.187, 2.312, -1.252), (-0.187, -0.3248, -1.252), (5.836e-09, 2.312, 0.2702), (5.836e-09, -0.3248, 0.2702), (0.187, 2.312, 0.1928), (0.187, -0.3248, 0.1928), (0.2644, 2.312, 0.005821), (0.2644, -0.3248, 0.005821), (0.187, 2.312, -0.1811), (0.187, -0.3248, -0.1811), (-1.728e-08, 2.312, -0.2586), (-1.728e-08, -0.3248, -0.2586), (-0.187, 2.312, -0.1811), (-0.187, -0.3248, -0.1811), (-0.2644, 2.312, 0.005821), (-0.2644, -0.3248, 0.005821), (-0.187, 2.312, 0.1928), (-0.187, -0.3248, 0.1928), (5.836e-09, 2.312, 1.366), (5.836e-09, -0.3248, 1.366), (0.187, 2.312, 1.289), (0.187, -0.3248, 1.289), (0.2644, 2.312, 1.102), (0.2644, -0.3248, 1.102), (0.187, 2.312, 0.9148), (0.187, -0.3248, 0.9148), (-1.728e-08, 2.312, 0.8373), (-1.728e-08, -0.3248, 0.8373), (-0.187, 2.312, 0.9148), (-0.187, -0.3248, 0.9148), (-0.2644, 2.312, 1.102), (-0.2644, -0.3248, 1.102), (-0.187, 2.312, 1.289), (-0.187, -0.3248, 1.289), (-0.1705, 0.2207, -1.359), (-0.8078, 0.3655, -1.298), (-0.175, 0.2001, -1.318), (-0.8123, 0.3448, -1.257), (-0.185, 0.1571, -1.304), (-0.8222, 0.3018, -1.243), (-0.1946, 0.1169, -1.325), (-0.8318, 0.2617, -1.264), (-0.1982, 0.1031, -1.369), (-0.8354, 0.2479, -1.308), (-0.1937, 0.1238, -1.41), (-0.8309, 0.2686, -1.349), (-0.1837, 0.1668, -1.425), (-0.821, 0.3116, -1.364), (-0.1741, 0.2069, -1.403), (-0.8114, 0.3517, -1.342), (-0.9988, 0.3622, -1.278), (-0.9972, 0.3696, -1.293), (-1.002, 0.3467, -1.273), (-1.006, 0.3323, -1.281), (-1.007, 0.3273, -1.297), (-1.005, 0.3347, -1.312), (-1.002, 0.3502, -1.317), (-0.9985, 0.3647, -1.309), (-1.052, 0.3601, -1.295), (-0.215, 0.9748, -1.383), (-0.6419, 0.9236, -1.342), (-0.2132, 0.9603, -1.348), (-0.6402, 0.9091, -1.306), (-0.2115, 0.925, -1.333), (-0.6385, 0.8738, -1.291), (-0.2108, 0.8895, -1.348), (-0.6378, 0.8384, -1.306), (-0.2116, 0.8747, -1.383), (-0.6385, 0.8235, -1.341), (-0.2133, 0.8892, -1.418), (-0.6402, 0.838, -1.377), (-0.215, 0.9246, -1.433), (-0.642, 0.8734, -1.392), (-0.2157, 0.96, -1.419), (-0.6426, 0.9088, -1.377), (-1.155, 0.8538, -1.295), (-1.155, 0.8591, -1.307), (-1.154, 0.8411, -1.289), (-1.154, 0.8284, -1.295), (-1.154, 0.823, -1.307), (-1.155, 0.8283, -1.32), (-1.155, 0.841, -1.325), (-1.155, 0.8537, -1.32), (-1.197, 0.8396, -1.306), (-0.4896, 1.866, -1.38), (-0.9405, 1.851, -1.326), (-0.4882, 1.854, -1.351), (-0.939, 1.839, -1.296), (-0.4867, 1.824, -1.338), (-0.9376, 1.809, -1.284), (-0.4861, 1.795, -1.35), (-0.937, 1.78, -1.296), (-0.4868, 1.782, -1.38), (-0.9376, 1.767, -1.326), (-0.4882, 1.794, -1.41), (-0.9391, 1.779, -1.355), (-0.4897, 1.824, -1.422), (-0.9405, 1.809, -1.368), (-0.4902, 1.854, -1.41), (-0.9411, 1.839, -1.355), (-1.067, 1.815, -1.306), (-1.068, 1.82, -1.317), (-1.067, 1.805, -1.302), (-1.066, 1.794, -1.306), (-1.067, 1.79, -1.317), (-1.067, 1.794, -1.327), (-1.068, 1.805, -1.332), (-1.068, 1.815, -1.327), (-1.102, 1.804, -1.315), (0.1609, 1.512, -1.553), (-0.9009, 1.423, -1.359), (0.1679, 1.521, -1.478), (-0.8939, 1.432, -1.284), (0.1801, 1.474, -1.418), (-0.8817, 1.385, -1.224), (0.1905, 1.399, -1.41), (-0.8713, 1.31, -1.216), (0.1929, 1.339, -1.458), (-0.8689, 1.25, -1.264), (0.1859, 1.33, -1.534), (-0.8759, 1.241, -1.34), (0.1737, 1.377, -1.593), (-0.8881, 1.288, -1.399), (0.1633, 1.453, -1.601), (-0.8985, 1.363, -1.407), (-1.19, 1.338, -1.26), (-1.192, 1.335, -1.287), (-1.185, 1.321, -1.238), (-1.181, 1.294, -1.235), (-1.181, 1.273, -1.253), (-1.183, 1.269, -1.28), (-1.187, 1.286, -1.301), (-1.191, 1.313, -1.304), (-1.269, 1.293, -1.261), (-0.05909, 0.567, -1.484), (-0.565, 0.5662, -1.302), (-0.05336, 0.5291, -1.455), (-0.5593, 0.5283, -1.274), (-0.06013, 0.4821, -1.46), (-0.5661, 0.4813, -1.279), (-0.07543, 0.4536, -1.495), (-0.5814, 0.4527, -1.314), (-0.09031, 0.4601, -1.54), (-0.5962, 0.4593, -1.358), (-0.09604, 0.498, -1.568), (-0.602, 0.4972, -1.387), (-0.08927, 0.545, -1.564), (-0.5952, 0.5442, -1.382), (-0.07397, 0.5735, -1.529), (-0.5799, 0.5727, -1.347), (-1.176, 0.5582, -1.092), (-1.178, 0.5718, -1.102), (-1.179, 0.5413, -1.094), (-1.184, 0.531, -1.106), (-1.189, 0.5334, -1.123), (-1.192, 0.547, -1.133), (-1.189, 0.5639, -1.131), (-1.184, 0.5742, -1.119), (-1.233, 0.558, -1.095), (-0.1745, -0.02668, -1.473), (-0.7667, 0.1245, -1.234), (-0.1796, -0.0668, -1.451), (-0.7718, 0.08435, -1.212), (-0.1963, -0.1087, -1.461), (-0.7885, 0.04246, -1.222), (-0.2149, -0.1278, -1.499), (-0.8071, 0.02333, -1.26), (-0.2244, -0.113, -1.542), (-0.8166, 0.03816, -1.303), (-0.2193, -0.07288, -1.565), (-0.8115, 0.07828, -1.326), (-0.2026, -0.03098, -1.554), (-0.7948, 0.1202, -1.315), (-0.184, -0.01185, -1.516), (-0.7762, 0.1393, -1.277), (-0.9529, 0.1311, -1.187), (-0.951, 0.1455, -1.196), (-0.9589, 0.116, -1.191), (-0.9655, 0.1092, -1.205), (-0.969, 0.1145, -1.22), (-0.9671, 0.1289, -1.229), (-0.9611, 0.144, -1.225), (-0.9544, 0.1509, -1.211), (-1.006, 0.1446, -1.193), (-0.1966, 0.8341, -1.325), (-0.836, 0.7448, -1.207), (-0.1903, 0.796, -1.299), (-0.8297, 0.7067, -1.181), (-0.1871, 0.7506, -1.308), (-0.8265, 0.6613, -1.19), (-0.189, 0.7245, -1.346), (-0.8284, 0.6352, -1.228), (-0.1948, 0.7329, -1.391), (-0.8342, 0.6436, -1.273), (-0.2011, 0.771, -1.417), (-0.8405, 0.6817, -1.299), (-0.2043, 0.8164, -1.408), (-0.8437, 0.7271, -1.29), (-0.2024, 0.8425, -1.37), (-0.8418, 0.7532, -1.252), (-1.016, 0.6784, -1.193), (-1.018, 0.6921, -1.202), (-1.015, 0.662, -1.196), (-1.015, 0.6526, -1.21), (-1.017, 0.6556, -1.226), (-1.02, 0.6693, -1.235), (-1.021, 0.6857, -1.232), (-1.02, 0.6951, -1.218), (-1.068, 0.6692, -1.208), (-0.1725, 1.891, -1.389), (-0.171, 1.878, -1.359), (-0.1696, 1.849, -1.347), (-0.169, 1.819, -1.359), (-0.1696, 1.807, -1.389), (-0.1711, 1.819, -1.418), (-0.1725, 1.848, -1.431), (-0.1731, 1.878, -1.419), (-0.489, 1.071, -1.301), (-0.9243, 1.13, -1.185), (-0.4987, 1.077, -1.331), (-0.934, 1.137, -1.215), (-0.5009, 1.104, -1.349), (-0.9362, 1.164, -1.233), (-0.4943, 1.135, -1.344), (-0.9296, 1.195, -1.229), (-0.4828, 1.152, -1.32), (-0.9181, 1.212, -1.204), (-0.4731, 1.146, -1.29), (-0.9084, 1.206, -1.174), (-0.4709, 1.119, -1.272), (-0.9062, 1.179, -1.156), (-0.4775, 1.088, -1.277), (-0.9128, 1.148, -1.161), (-1.047, 1.177, -1.163), (-1.043, 1.175, -1.153), (-1.048, 1.187, -1.17), (-1.045, 1.198, -1.168), (-1.041, 1.204, -1.159), (-1.038, 1.202, -1.149), (-1.037, 1.192, -1.142), (-1.039, 1.181, -1.144), (-1.075, 1.195, -1.144), (-0.1949, 1.01, -1.406), (-0.2046, 1.016, -1.436), (-0.2068, 1.043, -1.454), (-0.2002, 1.074, -1.449), (-0.1887, 1.091, -1.425), (-0.179, 1.085, -1.395), (-0.1768, 1.058, -1.377), (-0.1834, 1.027, -1.382), (-0.2436, 1.767, -1.498), (-0.6324, 1.633, -1.366), (-0.2314, 1.754, -1.464), (-0.6202, 1.62, -1.332), (-0.2195, 1.72, -1.451), (-0.6083, 1.586, -1.318), (-0.2149, 1.685, -1.466), (-0.6036, 1.551, -1.333), (-0.2203, 1.67, -1.5), (-0.609, 1.536, -1.368), (-0.2325, 1.683, -1.534), (-0.6212, 1.549, -1.402), (-0.2444, 1.716, -1.548), (-0.6331, 1.582, -1.415), (-0.249, 1.751, -1.533), (-0.6378, 1.617, -1.4), (-1.098, 1.464, -1.21), (-1.102, 1.469, -1.222), (-1.094, 1.452, -1.205), (-1.092, 1.439, -1.21), (-1.094, 1.434, -1.223), (-1.098, 1.438, -1.235), (-1.103, 1.45, -1.24), (-1.104, 1.463, -1.234), (-1.138, 1.441, -1.212), (4.917e-07, 5.141e-07, 2.057), (-0.000964, 0.3777, 1.695), (-4.992e-07, 0.7558, 1.695), (0.1274, 0.5057, 1.695), (-3.874e-07, 1.159, 1.695), (0.0003133, 1.579, 1.695), (-5.722e-09, 2.312, 0.005821), (-5.722e-09, 2.312, 1.102), (0.0, 2.006, 1.695), (-5.722e-09, 2.312, -1.439), (-5.722e-09, -0.3248, 1.102), (-5.722e-09, -0.3248, 0.005821), (-0.001842, -0.3248, -1.437)], [], [(0, 1, 3, 2), (2, 3, 5, 4), (4, 5, 7, 6), (6, 7, 9, 8), (8, 9, 11, 10), (10, 11, 13, 12), (3, 385, 5), (12, 13, 15, 14), (14, 15, 1, 0), (16, 17, 19, 18), (18, 19, 21, 20), (20, 21, 23, 22), (22, 23, 25, 24), (24, 25, 27, 26), (26, 27, 29, 28), (19, 388, 386, 21), (28, 29, 31, 30), (30, 31, 17, 16), (32, 33, 35, 34), (34, 35, 37, 36), (36, 37, 39, 38), (38, 39, 41, 40), (40, 41, 43, 42), (42, 43, 45, 44), (35, 387, 37), (44, 45, 47, 46), (46, 47, 33, 32), (48, 49, 51, 50), (50, 51, 53, 52), (52, 53, 55, 54), (54, 55, 57, 56), (56, 57, 59, 58), (58, 59, 61, 60), (51, 389, 53), (60, 61, 63, 62), (62, 63, 49, 48), (64, 65, 67, 66), (66, 67, 69, 68), (68, 69, 71, 70), (70, 71, 73, 72), (72, 73, 75, 74), (74, 75, 77, 76), (67, 390, 69), (76, 77, 79, 78), (78, 79, 65, 64), (80, 81, 83, 82), (82, 83, 85, 84), (84, 85, 87, 86), (86, 87, 89, 88), (88, 89, 91, 90), (90, 91, 93, 92), (83, 393, 85), (92, 93, 95, 94), (94, 95, 81, 80), (96, 97, 99, 98), (98, 99, 101, 100), (100, 101, 103, 102), (102, 103, 105, 104), (104, 105, 107, 106), (106, 107, 109, 108), (99, 397, 101), (108, 109, 111, 110), (110, 111, 97, 96), (96, 394, 110), (112, 113, 115, 114), (114, 115, 117, 116), (116, 117, 119, 118), (118, 119, 121, 120), (120, 121, 123, 122), (122, 123, 125, 124), (115, 396, 117), (124, 125, 127, 126), (126, 127, 113, 112), (112, 391, 126), (128, 129, 131, 130), (130, 131, 133, 132), (132, 133, 135, 134), (134, 135, 137, 136), (136, 137, 139, 138), (138, 139, 141, 140), (131, 395, 133), (140, 141, 143, 142), (142, 143, 129, 128), (128, 392, 142), (144, 146, 147, 145), (146, 148, 149, 147), (148, 150, 151, 149), (150, 152, 153, 151), (152, 154, 155, 153), (154, 156, 157, 155), (157, 159, 167, 166), (156, 158, 159, 157), (158, 144, 145, 159), (167, 161, 168), (147, 149, 162, 160), (153, 155, 165, 164), (159, 145, 161, 167), (145, 147, 160, 161), (149, 151, 163, 162), (155, 157, 166, 165), (151, 153, 164, 163), (165, 166, 168), (163, 164, 168), (160, 162, 168), (166, 167, 168), (164, 165, 168), (162, 163, 168), (161, 160, 168), (169, 171, 172, 170), (171, 173, 174, 172), (173, 175, 176, 174), (175, 177, 178, 176), (177, 179, 180, 178), (179, 181, 182, 180), (182, 184, 192, 191), (181, 183, 184, 182), (183, 169, 170, 184), (192, 186, 193), (172, 174, 187, 185), (178, 180, 190, 189), (184, 170, 186, 192), (170, 172, 185, 186), (174, 176, 188, 187), (180, 182, 191, 190), (176, 178, 189, 188), (190, 191, 193), (188, 189, 193), (185, 187, 193), (191, 192, 193), (189, 190, 193), (187, 188, 193), (186, 185, 193), (194, 196, 197, 195), (196, 198, 199, 197), (198, 200, 201, 199), (200, 202, 203, 201), (202, 204, 205, 203), (204, 206, 207, 205), (207, 209, 217, 216), (206, 208, 209, 207), (208, 194, 195, 209), (217, 211, 218), (197, 199, 212, 210), (203, 205, 215, 214), (209, 195, 211, 217), (195, 197, 210, 211), (199, 201, 213, 212), (205, 207, 216, 215), (201, 203, 214, 213), (215, 216, 218), (213, 214, 218), (210, 212, 218), (216, 217, 218), (214, 215, 218), (212, 213, 218), (211, 210, 218), (219, 221, 222, 220), (221, 223, 224, 222), (223, 225, 226, 224), (225, 227, 228, 226), (227, 229, 230, 228), (229, 231, 232, 230), (232, 234, 242, 241), (231, 233, 234, 232), (233, 219, 220, 234), (242, 236, 243), (222, 224, 237, 235), (228, 230, 240, 239), (234, 220, 236, 242), (220, 222, 235, 236), (224, 226, 238, 237), (230, 232, 241, 240), (226, 228, 239, 238), (240, 241, 243), (238, 239, 243), (235, 237, 243), (241, 242, 243), (239, 240, 243), (237, 238, 243), (236, 235, 243), (244, 246, 247, 245), (246, 248, 249, 247), (248, 250, 251, 249), (250, 252, 253, 251), (252, 254, 255, 253), (254, 256, 257, 255), (257, 259, 267, 266), (256, 258, 259, 257), (258, 244, 245, 259), (267, 261, 268), (247, 249, 262, 260), (253, 255, 265, 264), (259, 245, 261, 267), (245, 247, 260, 261), (249, 251, 263, 262), (255, 257, 266, 265), (251, 253, 264, 263), (265, 266, 268), (263, 264, 268), (260, 262, 268), (266, 267, 268), (264, 265, 268), (262, 263, 268), (261, 260, 268), (269, 271, 272, 270), (271, 273, 274, 272), (273, 275, 276, 274), (275, 277, 278, 276), (277, 279, 280, 278), (279, 281, 282, 280), (282, 284, 292, 291), (281, 283, 284, 282), (283, 269, 270, 284), (292, 286, 293), (272, 274, 287, 285), (278, 280, 290, 289), (284, 270, 286, 292), (270, 272, 285, 286), (274, 276, 288, 287), (280, 282, 291, 290), (276, 278, 289, 288), (290, 291, 293), (288, 289, 293), (285, 287, 293), (291, 292, 293), (289, 290, 293), (287, 288, 293), (286, 285, 293), (294, 296, 297, 295), (296, 298, 299, 297), (298, 300, 301, 299), (300, 302, 303, 301), (302, 304, 305, 303), (304, 306, 307, 305), (307, 309, 317, 316), (306, 308, 309, 307), (308, 294, 295, 309), (317, 311, 318), (297, 299, 312, 310), (303, 305, 315, 314), (309, 295, 311, 317), (295, 297, 310, 311), (299, 301, 313, 312), (305, 307, 316, 315), (301, 303, 314, 313), (315, 316, 318), (313, 314, 318), (310, 312, 318), (316, 317, 318), (314, 315, 318), (312, 313, 318), (311, 310, 318), (202, 200, 322, 323), (208, 206, 325, 326), (198, 196, 320, 321), (204, 202, 323, 324), (194, 208, 326, 319), (196, 194, 319, 320), (200, 198, 321, 322), (206, 204, 324, 325), (327, 329, 330, 328), (329, 331, 332, 330), (331, 333, 334, 332), (333, 335, 336, 334), (335, 337, 338, 336), (337, 339, 340, 338), (340, 342, 350, 349), (339, 341, 342, 340), (341, 327, 328, 342), (350, 344, 351), (330, 332, 345, 343), (336, 338, 348, 347), (342, 328, 344, 350), (328, 330, 343, 344), (332, 334, 346, 345), (338, 340, 349, 348), (334, 336, 347, 346), (348, 349, 351), (346, 347, 351), (343, 345, 351), (349, 350, 351), (347, 348, 351), (345, 346, 351), (344, 343, 351), (335, 333, 355, 356), (341, 339, 358, 359), (331, 329, 353, 354), (337, 335, 356, 357), (327, 341, 359, 352), (329, 327, 352, 353), (333, 331, 354, 355), (339, 337, 357, 358), (360, 362, 363, 361), (362, 364, 365, 363), (364, 366, 367, 365), (366, 368, 369, 367), (368, 370, 371, 369), (370, 372, 373, 371), (373, 375, 383, 382), (372, 374, 375, 373), (374, 360, 361, 375), (383, 377, 384), (363, 365, 378, 376), (369, 371, 381, 380), (375, 361, 377, 383), (361, 363, 376, 377), (365, 367, 379, 378), (371, 373, 382, 381), (367, 369, 380, 379), (381, 382, 384), (379, 380, 384), (376, 378, 384), (382, 383, 384), (380, 381, 384), (378, 379, 384), (377, 376, 384), (5, 385, 7), (7, 385, 9), (9, 385, 11), (11, 385, 13), (13, 385, 15), (15, 385, 1), (1, 385, 3), (21, 386, 23), (23, 386, 25), (25, 386, 27), (39, 387, 41), (37, 387, 39), (17, 386, 388, 19), (31, 29, 386), (29, 27, 386), (386, 17, 31), (41, 387, 43), (43, 387, 45), (45, 387, 47), (47, 387, 33), (33, 387, 35), (87, 393, 89), (53, 389, 55), (55, 389, 57), (57, 389, 59), (59, 389, 61), (61, 389, 63), (63, 389, 49), (49, 389, 51), (69, 390, 71), (71, 390, 73), (73, 390, 75), (75, 390, 77), (77, 390, 79), (79, 390, 65), (65, 390, 67), (85, 393, 87), (89, 393, 91), (91, 393, 93), (93, 393, 95), (95, 393, 81), (81, 393, 83), (142, 392, 140), (140, 392, 138), (138, 392, 136), (136, 392, 134), (134, 392, 132), (132, 392, 130), (130, 392, 128), (126, 391, 124), (124, 391, 122), (122, 391, 120), (120, 391, 118), (118, 391, 116), (116, 391, 114), (114, 391, 112), (110, 394, 108), (108, 394, 106), (106, 394, 104), (104, 394, 102), (102, 394, 100), (100, 394, 98), (98, 394, 96), (133, 395, 135), (135, 395, 137), (137, 395, 139), (139, 395, 141), (141, 395, 143), (143, 395, 129), (129, 395, 131), (117, 396, 119), (119, 396, 121), (121, 396, 123), (123, 396, 125), (125, 396, 127), (127, 396, 113), (113, 396, 115), (101, 397, 103), (103, 397, 105), (105, 397, 107), (107, 397, 109), (109, 397, 111), (111, 397, 97), (97, 397, 99)])
me_cylinder_002.polygons.foreach_set('use_smooth', [True] * 400)
me_cylinder_002.use_remesh_preserve_volume = False
me_cylinder_002.use_remesh_preserve_attributes = False
me_cylinder_002.use_mirror_vertex_groups = False
me_cylinder_002.update()
me_cylinder_001 = bpy.data.meshes.new('Cylinder.001')
me_cylinder_001.from_pydata([(0.0, 0.19, -1.852), (0.0, 0.19, 1.695), (0.1344, 0.1344, -1.852), (0.1344, 0.1344, 1.695), (0.19, -8.305e-09, -1.852), (0.19, -8.305e-09, 1.695), (0.1344, -0.1344, -1.852), (0.1344, -0.1344, 1.695), (-1.661e-08, -0.19, -1.852), (-1.661e-08, -0.19, 1.695), (-0.1344, -0.1344, -1.852), (-0.1344, -0.1344, 1.695), (-0.19, 2.266e-09, -1.852), (-0.19, 2.266e-09, 1.695), (-0.1344, 0.1344, -1.852), (-0.1344, 0.1344, 1.695), (0.0, 0.5668, -1.729), (0.0, 0.552, 1.695), (0.1344, 0.5111, -1.729), (0.1344, 0.5111, 1.695), (0.19, 0.3768, -1.729), (0.19, 0.3768, 1.695), (0.1344, 0.2424, -1.729), (0.1344, 0.2424, 1.695), (-1.661e-08, 0.1868, -1.729), (-1.661e-08, 0.1944, 1.695), (-0.1344, 0.2424, -1.729), (-0.1344, 0.2424, 1.695), (-0.19, 0.3768, -1.729), (-0.19, 0.3768, 1.695), (-0.1344, 0.5111, -1.729), (-0.1344, 0.5111, 1.695), (0.0, 0.9458, -1.729), (0.0, 0.9458, 1.695), (0.1344, 0.8901, -1.729), (0.1344, 0.8901, 1.695), (0.19, 0.7558, -1.729), (0.19, 0.7558, 1.695), (0.1344, 0.6214, -1.729), (0.1344, 0.6214, 1.695), (-1.661e-08, 0.5658, -1.729), (-1.661e-08, 0.5658, 1.695), (-0.1344, 0.6214, -1.729), (-0.1344, 0.6214, 1.695), (-0.19, 0.7558, -1.729), (-0.19, 0.7558, 1.695), (-0.1344, 0.8901, -1.729), (-0.1344, 0.8901, 1.695), (0.0, 1.349, -1.729), (0.0, 1.349, 1.695), (0.1344, 1.293, -1.729), (0.1344, 1.293, 1.695), (0.19, 1.159, -1.729), (0.19, 1.159, 1.695), (0.1344, 1.025, -1.729), (0.1344, 1.025, 1.695), (-1.661e-08, 0.9689, -1.729), (-1.661e-08, 0.9689, 1.695), (-0.1344, 1.025, -1.729), (-0.1344, 1.025, 1.695), (-0.19, 1.159, -1.729), (-0.19, 1.159, 1.695), (-0.1344, 1.293, -1.729), (-0.1344, 1.293, 1.695), (0.0, 1.77, -1.729), (0.0, 1.77, 1.695), (0.1344, 1.714, -1.729), (0.1344, 1.714, 1.695), (0.19, 1.58, -1.729), (0.19, 1.58, 1.695), (0.1344, 1.445, -1.729), (0.1344, 1.445, 1.695), (-1.661e-08, 1.39, -1.729), (-1.661e-08, 1.39, 1.695), (-0.1344, 1.445, -1.729), (-0.1344, 1.445, 1.695), (-0.19, 1.58, -1.729), (-0.19, 1.58, 1.695), (-0.1344, 1.714, -1.729), (-0.1344, 1.714, 1.695), (0.0, 2.196, -1.729), (0.0, 2.196, 1.695), (0.1344, 2.14, -1.729), (0.1344, 2.14, 1.695), (0.19, 2.006, -1.729), (0.19, 2.006, 1.695), (0.1344, 1.872, -1.729), (0.1344, 1.872, 1.695), (-1.661e-08, 1.816, -1.729), (-1.661e-08, 1.816, 1.695), (-0.1344, 1.872, -1.729), (-0.1344, 1.872, 1.695), (-0.19, 2.006, -1.729), (-0.19, 2.006, 1.695), (-0.1344, 2.14, -1.729), (-0.1344, 2.14, 1.695), (5.836e-09, 2.312, -1.174), (5.836e-09, -0.3248, -1.174), (0.187, 2.312, -1.252), (0.187, -0.3248, -1.252), (0.2644, 2.312, -1.439), (0.2644, -0.3248, -1.439), (0.187, 2.312, -1.626), (0.187, -0.3248, -1.626), (-1.728e-08, 2.312, -1.703), (-1.728e-08, -0.3248, -1.703), (-0.187, 2.312, -1.626), (-0.187, -0.3248, -1.626), (-0.2644, 2.312, -1.439), (-0.2644, -0.3248, -1.439), (-0.187, 2.312, -1.252), (-0.187, -0.3248, -1.252), (5.836e-09, 2.312, 0.2702), (5.836e-09, -0.3248, 0.2702), (0.187, 2.312, 0.1928), (0.187, -0.3248, 0.1928), (0.2644, 2.312, 0.005821), (0.2644, -0.3248, 0.005821), (0.187, 2.312, -0.1811), (0.187, -0.3248, -0.1811), (-1.728e-08, 2.312, -0.2586), (-1.728e-08, -0.3248, -0.2586), (-0.187, 2.312, -0.1811), (-0.187, -0.3248, -0.1811), (-0.2644, 2.312, 0.005821), (-0.2644, -0.3248, 0.005821), (-0.187, 2.312, 0.1928), (-0.187, -0.3248, 0.1928), (5.836e-09, 2.312, 1.366), (5.836e-09, -0.3248, 1.366), (0.187, 2.312, 1.289), (0.187, -0.3248, 1.289), (0.2644, 2.312, 1.102), (0.2644, -0.3248, 1.102), (0.187, 2.312, 0.9148), (0.187, -0.3248, 0.9148), (-1.728e-08, 2.312, 0.8373), (-1.728e-08, -0.3248, 0.8373), (-0.187, 2.312, 0.9148), (-0.187, -0.3248, 0.9148), (-0.2644, 2.312, 1.102), (-0.2644, -0.3248, 1.102), (-0.187, 2.312, 1.289), (-0.187, -0.3248, 1.289), (-0.1705, 0.2207, -1.359), (-0.8078, 0.3655, -1.298), (-0.175, 0.2001, -1.318), (-0.8123, 0.3448, -1.257), (-0.185, 0.1571, -1.304), (-0.8222, 0.3018, -1.243), (-0.1946, 0.1169, -1.325), (-0.8318, 0.2617, -1.264), (-0.1982, 0.1031, -1.369), (-0.8354, 0.2479, -1.308), (-0.1937, 0.1238, -1.41), (-0.8309, 0.2686, -1.349), (-0.1837, 0.1668, -1.425), (-0.821, 0.3116, -1.364), (-0.1741, 0.2069, -1.403), (-0.8114, 0.3517, -1.342), (-0.9988, 0.3622, -1.278), (-0.9972, 0.3696, -1.293), (-1.002, 0.3467, -1.273), (-1.006, 0.3323, -1.281), (-1.007, 0.3273, -1.297), (-1.005, 0.3347, -1.312), (-1.002, 0.3502, -1.317), (-0.9985, 0.3647, -1.309), (-1.052, 0.3601, -1.295), (-0.215, 0.9748, -1.383), (-0.6419, 0.9236, -1.342), (-0.2132, 0.9603, -1.348), (-0.6402, 0.9091, -1.306), (-0.2115, 0.925, -1.333), (-0.6385, 0.8738, -1.291), (-0.2108, 0.8895, -1.348), (-0.6378, 0.8384, -1.306), (-0.2116, 0.8747, -1.383), (-0.6385, 0.8235, -1.341), (-0.2133, 0.8892, -1.418), (-0.6402, 0.838, -1.377), (-0.215, 0.9246, -1.433), (-0.642, 0.8734, -1.392), (-0.2157, 0.96, -1.419), (-0.6426, 0.9088, -1.377), (-1.155, 0.8538, -1.295), (-1.155, 0.8591, -1.307), (-1.154, 0.8411, -1.289), (-1.154, 0.8284, -1.295), (-1.154, 0.823, -1.307), (-1.155, 0.8283, -1.32), (-1.155, 0.841, -1.325), (-1.155, 0.8537, -1.32), (-1.197, 0.8396, -1.306), (-0.4896, 1.866, -1.38), (-0.9405, 1.851, -1.326), (-0.4882, 1.854, -1.351), (-0.939, 1.839, -1.296), (-0.4867, 1.824, -1.338), (-0.9376, 1.809, -1.284), (-0.4861, 1.795, -1.35), (-0.937, 1.78, -1.296), (-0.4868, 1.782, -1.38), (-0.9376, 1.767, -1.326), (-0.4882, 1.794, -1.41), (-0.9391, 1.779, -1.355), (-0.4897, 1.824, -1.422), (-0.9405, 1.809, -1.368), (-0.4902, 1.854, -1.41), (-0.9411, 1.839, -1.355), (-1.067, 1.815, -1.306), (-1.068, 1.82, -1.317), (-1.067, 1.805, -1.302), (-1.066, 1.794, -1.306), (-1.067, 1.79, -1.317), (-1.067, 1.794, -1.327), (-1.068, 1.805, -1.332), (-1.068, 1.815, -1.327), (-1.102, 1.804, -1.315), (0.1609, 1.512, -1.553), (-0.9009, 1.423, -1.359), (0.1679, 1.521, -1.478), (-0.8939, 1.432, -1.284), (0.1801, 1.474, -1.418), (-0.8817, 1.385, -1.224), (0.1905, 1.399, -1.41), (-0.8713, 1.31, -1.216), (0.1929, 1.339, -1.458), (-0.8689, 1.25, -1.264), (0.1859, 1.33, -1.534), (-0.8759, 1.241, -1.34), (0.1737, 1.377, -1.593), (-0.8881, 1.288, -1.399), (0.1633, 1.453, -1.601), (-0.8985, 1.363, -1.407), (-1.19, 1.338, -1.26), (-1.192, 1.335, -1.287), (-1.185, 1.321, -1.238), (-1.181, 1.294, -1.235), (-1.181, 1.273, -1.253), (-1.183, 1.269, -1.28), (-1.187, 1.286, -1.301), (-1.191, 1.313, -1.304), (-1.269, 1.293, -1.261), (-0.05909, 0.567, -1.484), (-0.565, 0.5662, -1.302), (-0.05336, 0.5291, -1.455), (-0.5593, 0.5283, -1.274), (-0.06013, 0.4821, -1.46), (-0.5661, 0.4813, -1.279), (-0.07543, 0.4536, -1.495), (-0.5814, 0.4527, -1.314), (-0.09031, 0.4601, -1.54), (-0.5962, 0.4593, -1.358), (-0.09604, 0.498, -1.568), (-0.602, 0.4972, -1.387), (-0.08927, 0.545, -1.564), (-0.5952, 0.5442, -1.382), (-0.07397, 0.5735, -1.529), (-0.5799, 0.5727, -1.347), (-1.176, 0.5582, -1.092), (-1.178, 0.5718, -1.102), (-1.179, 0.5413, -1.094), (-1.184, 0.531, -1.106), (-1.189, 0.5334, -1.123), (-1.192, 0.547, -1.133), (-1.189, 0.5639, -1.131), (-1.184, 0.5742, -1.119), (-1.233, 0.558, -1.095), (-0.1745, -0.02668, -1.473), (-0.7667, 0.1245, -1.234), (-0.1796, -0.0668, -1.451), (-0.7718, 0.08435, -1.212), (-0.1963, -0.1087, -1.461), (-0.7885, 0.04246, -1.222), (-0.2149, -0.1278, -1.499), (-0.8071, 0.02333, -1.26), (-0.2244, -0.113, -1.542), (-0.8166, 0.03816, -1.303), (-0.2193, -0.07288, -1.565), (-0.8115, 0.07828, -1.326), (-0.2026, -0.03098, -1.554), (-0.7948, 0.1202, -1.315), (-0.184, -0.01185, -1.516), (-0.7762, 0.1393, -1.277), (-0.9529, 0.1311, -1.187), (-0.951, 0.1455, -1.196), (-0.9589, 0.116, -1.191), (-0.9655, 0.1092, -1.205), (-0.969, 0.1145, -1.22), (-0.9671, 0.1289, -1.229), (-0.9611, 0.144, -1.225), (-0.9544, 0.1509, -1.211), (-1.006, 0.1446, -1.193), (-0.1966, 0.8341, -1.325), (-0.836, 0.7448, -1.207), (-0.1903, 0.796, -1.299), (-0.8297, 0.7067, -1.181), (-0.1871, 0.7506, -1.308), (-0.8265, 0.6613, -1.19), (-0.189, 0.7245, -1.346), (-0.8284, 0.6352, -1.228), (-0.1948, 0.7329, -1.391), (-0.8342, 0.6436, -1.273), (-0.2011, 0.771, -1.417), (-0.8405, 0.6817, -1.299), (-0.2043, 0.8164, -1.408), (-0.8437, 0.7271, -1.29), (-0.2024, 0.8425, -1.37), (-0.8418, 0.7532, -1.252), (-1.016, 0.6784, -1.193), (-1.018, 0.6921, -1.202), (-1.015, 0.662, -1.196), (-1.015, 0.6526, -1.21), (-1.017, 0.6556, -1.226), (-1.02, 0.6693, -1.235), (-1.021, 0.6857, -1.232), (-1.02, 0.6951, -1.218), (-1.068, 0.6692, -1.208), (-0.1725, 1.891, -1.389), (-0.171, 1.878, -1.359), (-0.1696, 1.849, -1.347), (-0.169, 1.819, -1.359), (-0.1696, 1.807, -1.389), (-0.1711, 1.819, -1.418), (-0.1725, 1.848, -1.431), (-0.1731, 1.878, -1.419), (-0.489, 1.071, -1.301), (-0.9243, 1.13, -1.185), (-0.4987, 1.077, -1.331), (-0.934, 1.137, -1.215), (-0.5009, 1.104, -1.349), (-0.9362, 1.164, -1.233), (-0.4943, 1.135, -1.344), (-0.9296, 1.195, -1.229), (-0.4828, 1.152, -1.32), (-0.9181, 1.212, -1.204), (-0.4731, 1.146, -1.29), (-0.9084, 1.206, -1.174), (-0.4709, 1.119, -1.272), (-0.9062, 1.179, -1.156), (-0.4775, 1.088, -1.277), (-0.9128, 1.148, -1.161), (-1.047, 1.177, -1.163), (-1.043, 1.175, -1.153), (-1.048, 1.187, -1.17), (-1.045, 1.198, -1.168), (-1.041, 1.204, -1.159), (-1.038, 1.202, -1.149), (-1.037, 1.192, -1.142), (-1.039, 1.181, -1.144), (-1.075, 1.195, -1.144), (-0.1949, 1.01, -1.406), (-0.2046, 1.016, -1.436), (-0.2068, 1.043, -1.454), (-0.2002, 1.074, -1.449), (-0.1887, 1.091, -1.425), (-0.179, 1.085, -1.395), (-0.1768, 1.058, -1.377), (-0.1834, 1.027, -1.382), (-0.2436, 1.767, -1.498), (-0.6324, 1.633, -1.366), (-0.2314, 1.754, -1.464), (-0.6202, 1.62, -1.332), (-0.2195, 1.72, -1.451), (-0.6083, 1.586, -1.318), (-0.2149, 1.685, -1.466), (-0.6036, 1.551, -1.333), (-0.2203, 1.67, -1.5), (-0.609, 1.536, -1.368), (-0.2325, 1.683, -1.534), (-0.6212, 1.549, -1.402), (-0.2444, 1.716, -1.548), (-0.6331, 1.582, -1.415), (-0.249, 1.751, -1.533), (-0.6378, 1.617, -1.4), (-1.098, 1.464, -1.21), (-1.102, 1.469, -1.222), (-1.094, 1.452, -1.205), (-1.092, 1.439, -1.21), (-1.094, 1.434, -1.223), (-1.098, 1.438, -1.235), (-1.103, 1.45, -1.24), (-1.104, 1.463, -1.234), (-1.138, 1.441, -1.212), (4.917e-07, 5.141e-07, 2.057), (-0.000964, 0.3777, 1.695), (-4.992e-07, 0.7558, 1.695), (0.1274, 0.5057, 1.695), (-3.874e-07, 1.159, 1.695), (0.0003133, 1.579, 1.695), (-5.722e-09, 2.312, 0.005821), (-5.722e-09, 2.312, 1.102), (0.0, 2.006, 1.695), (-5.722e-09, 2.312, -1.439), (-5.722e-09, -0.3248, 1.102), (-5.722e-09, -0.3248, 0.005821), (-0.001842, -0.3248, -1.437)], [], [(0, 1, 3, 2), (2, 3, 5, 4), (4, 5, 7, 6), (6, 7, 9, 8), (8, 9, 11, 10), (10, 11, 13, 12), (3, 385, 5), (12, 13, 15, 14), (14, 15, 1, 0), (16, 17, 19, 18), (18, 19, 21, 20), (20, 21, 23, 22), (22, 23, 25, 24), (24, 25, 27, 26), (26, 27, 29, 28), (19, 388, 386, 21), (28, 29, 31, 30), (30, 31, 17, 16), (32, 33, 35, 34), (34, 35, 37, 36), (36, 37, 39, 38), (38, 39, 41, 40), (40, 41, 43, 42), (42, 43, 45, 44), (35, 387, 37), (44, 45, 47, 46), (46, 47, 33, 32), (48, 49, 51, 50), (50, 51, 53, 52), (52, 53, 55, 54), (54, 55, 57, 56), (56, 57, 59, 58), (58, 59, 61, 60), (51, 389, 53), (60, 61, 63, 62), (62, 63, 49, 48), (64, 65, 67, 66), (66, 67, 69, 68), (68, 69, 71, 70), (70, 71, 73, 72), (72, 73, 75, 74), (74, 75, 77, 76), (67, 390, 69), (76, 77, 79, 78), (78, 79, 65, 64), (80, 81, 83, 82), (82, 83, 85, 84), (84, 85, 87, 86), (86, 87, 89, 88), (88, 89, 91, 90), (90, 91, 93, 92), (83, 393, 85), (92, 93, 95, 94), (94, 95, 81, 80), (96, 97, 99, 98), (98, 99, 101, 100), (100, 101, 103, 102), (102, 103, 105, 104), (104, 105, 107, 106), (106, 107, 109, 108), (99, 397, 101), (108, 109, 111, 110), (110, 111, 97, 96), (96, 394, 110), (112, 113, 115, 114), (114, 115, 117, 116), (116, 117, 119, 118), (118, 119, 121, 120), (120, 121, 123, 122), (122, 123, 125, 124), (115, 396, 117), (124, 125, 127, 126), (126, 127, 113, 112), (112, 391, 126), (128, 129, 131, 130), (130, 131, 133, 132), (132, 133, 135, 134), (134, 135, 137, 136), (136, 137, 139, 138), (138, 139, 141, 140), (131, 395, 133), (140, 141, 143, 142), (142, 143, 129, 128), (128, 392, 142), (144, 146, 147, 145), (146, 148, 149, 147), (148, 150, 151, 149), (150, 152, 153, 151), (152, 154, 155, 153), (154, 156, 157, 155), (157, 159, 167, 166), (156, 158, 159, 157), (158, 144, 145, 159), (167, 161, 168), (147, 149, 162, 160), (153, 155, 165, 164), (159, 145, 161, 167), (145, 147, 160, 161), (149, 151, 163, 162), (155, 157, 166, 165), (151, 153, 164, 163), (165, 166, 168), (163, 164, 168), (160, 162, 168), (166, 167, 168), (164, 165, 168), (162, 163, 168), (161, 160, 168), (169, 171, 172, 170), (171, 173, 174, 172), (173, 175, 176, 174), (175, 177, 178, 176), (177, 179, 180, 178), (179, 181, 182, 180), (182, 184, 192, 191), (181, 183, 184, 182), (183, 169, 170, 184), (192, 186, 193), (172, 174, 187, 185), (178, 180, 190, 189), (184, 170, 186, 192), (170, 172, 185, 186), (174, 176, 188, 187), (180, 182, 191, 190), (176, 178, 189, 188), (190, 191, 193), (188, 189, 193), (185, 187, 193), (191, 192, 193), (189, 190, 193), (187, 188, 193), (186, 185, 193), (194, 196, 197, 195), (196, 198, 199, 197), (198, 200, 201, 199), (200, 202, 203, 201), (202, 204, 205, 203), (204, 206, 207, 205), (207, 209, 217, 216), (206, 208, 209, 207), (208, 194, 195, 209), (217, 211, 218), (197, 199, 212, 210), (203, 205, 215, 214), (209, 195, 211, 217), (195, 197, 210, 211), (199, 201, 213, 212), (205, 207, 216, 215), (201, 203, 214, 213), (215, 216, 218), (213, 214, 218), (210, 212, 218), (216, 217, 218), (214, 215, 218), (212, 213, 218), (211, 210, 218), (219, 221, 222, 220), (221, 223, 224, 222), (223, 225, 226, 224), (225, 227, 228, 226), (227, 229, 230, 228), (229, 231, 232, 230), (232, 234, 242, 241), (231, 233, 234, 232), (233, 219, 220, 234), (242, 236, 243), (222, 224, 237, 235), (228, 230, 240, 239), (234, 220, 236, 242), (220, 222, 235, 236), (224, 226, 238, 237), (230, 232, 241, 240), (226, 228, 239, 238), (240, 241, 243), (238, 239, 243), (235, 237, 243), (241, 242, 243), (239, 240, 243), (237, 238, 243), (236, 235, 243), (244, 246, 247, 245), (246, 248, 249, 247), (248, 250, 251, 249), (250, 252, 253, 251), (252, 254, 255, 253), (254, 256, 257, 255), (257, 259, 267, 266), (256, 258, 259, 257), (258, 244, 245, 259), (267, 261, 268), (247, 249, 262, 260), (253, 255, 265, 264), (259, 245, 261, 267), (245, 247, 260, 261), (249, 251, 263, 262), (255, 257, 266, 265), (251, 253, 264, 263), (265, 266, 268), (263, 264, 268), (260, 262, 268), (266, 267, 268), (264, 265, 268), (262, 263, 268), (261, 260, 268), (269, 271, 272, 270), (271, 273, 274, 272), (273, 275, 276, 274), (275, 277, 278, 276), (277, 279, 280, 278), (279, 281, 282, 280), (282, 284, 292, 291), (281, 283, 284, 282), (283, 269, 270, 284), (292, 286, 293), (272, 274, 287, 285), (278, 280, 290, 289), (284, 270, 286, 292), (270, 272, 285, 286), (274, 276, 288, 287), (280, 282, 291, 290), (276, 278, 289, 288), (290, 291, 293), (288, 289, 293), (285, 287, 293), (291, 292, 293), (289, 290, 293), (287, 288, 293), (286, 285, 293), (294, 296, 297, 295), (296, 298, 299, 297), (298, 300, 301, 299), (300, 302, 303, 301), (302, 304, 305, 303), (304, 306, 307, 305), (307, 309, 317, 316), (306, 308, 309, 307), (308, 294, 295, 309), (317, 311, 318), (297, 299, 312, 310), (303, 305, 315, 314), (309, 295, 311, 317), (295, 297, 310, 311), (299, 301, 313, 312), (305, 307, 316, 315), (301, 303, 314, 313), (315, 316, 318), (313, 314, 318), (310, 312, 318), (316, 317, 318), (314, 315, 318), (312, 313, 318), (311, 310, 318), (202, 200, 322, 323), (208, 206, 325, 326), (198, 196, 320, 321), (204, 202, 323, 324), (194, 208, 326, 319), (196, 194, 319, 320), (200, 198, 321, 322), (206, 204, 324, 325), (327, 329, 330, 328), (329, 331, 332, 330), (331, 333, 334, 332), (333, 335, 336, 334), (335, 337, 338, 336), (337, 339, 340, 338), (340, 342, 350, 349), (339, 341, 342, 340), (341, 327, 328, 342), (350, 344, 351), (330, 332, 345, 343), (336, 338, 348, 347), (342, 328, 344, 350), (328, 330, 343, 344), (332, 334, 346, 345), (338, 340, 349, 348), (334, 336, 347, 346), (348, 349, 351), (346, 347, 351), (343, 345, 351), (349, 350, 351), (347, 348, 351), (345, 346, 351), (344, 343, 351), (335, 333, 355, 356), (341, 339, 358, 359), (331, 329, 353, 354), (337, 335, 356, 357), (327, 341, 359, 352), (329, 327, 352, 353), (333, 331, 354, 355), (339, 337, 357, 358), (360, 362, 363, 361), (362, 364, 365, 363), (364, 366, 367, 365), (366, 368, 369, 367), (368, 370, 371, 369), (370, 372, 373, 371), (373, 375, 383, 382), (372, 374, 375, 373), (374, 360, 361, 375), (383, 377, 384), (363, 365, 378, 376), (369, 371, 381, 380), (375, 361, 377, 383), (361, 363, 376, 377), (365, 367, 379, 378), (371, 373, 382, 381), (367, 369, 380, 379), (381, 382, 384), (379, 380, 384), (376, 378, 384), (382, 383, 384), (380, 381, 384), (378, 379, 384), (377, 376, 384), (5, 385, 7), (7, 385, 9), (9, 385, 11), (11, 385, 13), (13, 385, 15), (15, 385, 1), (1, 385, 3), (21, 386, 23), (23, 386, 25), (25, 386, 27), (39, 387, 41), (37, 387, 39), (17, 386, 388, 19), (31, 29, 386), (29, 27, 386), (386, 17, 31), (41, 387, 43), (43, 387, 45), (45, 387, 47), (47, 387, 33), (33, 387, 35), (87, 393, 89), (53, 389, 55), (55, 389, 57), (57, 389, 59), (59, 389, 61), (61, 389, 63), (63, 389, 49), (49, 389, 51), (69, 390, 71), (71, 390, 73), (73, 390, 75), (75, 390, 77), (77, 390, 79), (79, 390, 65), (65, 390, 67), (85, 393, 87), (89, 393, 91), (91, 393, 93), (93, 393, 95), (95, 393, 81), (81, 393, 83), (142, 392, 140), (140, 392, 138), (138, 392, 136), (136, 392, 134), (134, 392, 132), (132, 392, 130), (130, 392, 128), (126, 391, 124), (124, 391, 122), (122, 391, 120), (120, 391, 118), (118, 391, 116), (116, 391, 114), (114, 391, 112), (110, 394, 108), (108, 394, 106), (106, 394, 104), (104, 394, 102), (102, 394, 100), (100, 394, 98), (98, 394, 96), (133, 395, 135), (135, 395, 137), (137, 395, 139), (139, 395, 141), (141, 395, 143), (143, 395, 129), (129, 395, 131), (117, 396, 119), (119, 396, 121), (121, 396, 123), (123, 396, 125), (125, 396, 127), (127, 396, 113), (113, 396, 115), (101, 397, 103), (103, 397, 105), (105, 397, 107), (107, 397, 109), (109, 397, 111), (111, 397, 97), (97, 397, 99)])
me_cylinder_001.polygons.foreach_set('use_smooth', [True] * 400)
me_cylinder_001.use_remesh_preserve_volume = False
me_cylinder_001.use_remesh_preserve_attributes = False
me_cylinder_001.use_mirror_vertex_groups = False
me_cylinder_001.update()
me_cube_004 = bpy.data.meshes.new('Cube.004')
me_cube_004.from_pydata([(-0.5335, -1.304, -1.438), (-0.5335, -1.304, 1.411), (-0.5335, 0.3857, -1.438), (-0.5335, 0.3857, 1.411), (0.5335, -1.304, -1.438), (0.5335, -1.304, 1.411), (0.5335, 0.3857, -1.438), (0.5335, 0.3857, 1.411), (-0.5335, -1.304, 4.196), (-0.5335, 0.3857, 4.196), (0.5335, 0.3857, 4.196), (0.5335, -1.304, 4.196), (0.5335, -2.021, 1.411), (-0.5335, -2.021, 1.411), (0.5335, -2.021, 4.196), (-0.5335, -2.021, 4.196), (-0.5335, -2.739, -1.438), (-0.5335, -2.739, 1.411), (-0.5335, -4.428, -1.438), (-0.5335, -4.428, 1.411), (0.5335, -2.739, -1.438), (0.5335, -2.739, 1.411), (0.5335, -4.428, -1.438), (0.5335, -4.428, 1.411), (-0.5335, -2.739, 4.196), (-0.5335, -4.428, 4.196), (0.5335, -4.428, 4.196), (0.5335, -2.739, 4.196), (-0.6805, -1.345, 2.69), (-1.663, -1.345, 4.251), (-0.6805, 1.026, 2.69), (-1.663, 1.026, 4.251), (0.6318, -1.345, 2.69), (0.6318, -1.345, 4.251), (0.6318, 1.026, 2.69), (0.6318, 1.026, 4.251), (-1.663, -1.345, 4.821), (-1.663, 1.026, 4.821), (0.6318, 1.026, 4.821), (0.6318, -1.345, 4.821), (-1.475, -1.156, 4.821), (-1.475, 0.838, 4.821), (0.5192, 0.838, 4.821), (0.5192, -1.156, 4.821), (-1.475, -1.156, 4.468), (-1.475, 0.838, 4.468), (0.5192, 0.838, 4.468), (0.5192, -1.156, 4.468), (-0.6805, -5.059, 2.69), (-1.663, -5.059, 4.251), (-0.6805, -2.688, 2.69), (-1.663, -2.688, 4.251), (0.6318, -5.059, 2.69), (0.6318, -5.059, 4.251), (0.6318, -2.688, 2.69), (0.6318, -2.688, 4.251), (-1.663, -5.059, 4.821), (-1.663, -2.688, 4.821), (0.6318, -2.688, 4.821), (0.6318, -5.059, 4.821), (-1.475, -4.871, 4.821), (-1.475, -2.877, 4.821), (0.5192, -2.877, 4.821), (0.5192, -4.871, 4.821), (-1.475, -4.871, 4.468), (-1.475, -2.877, 4.468), (0.5192, -2.877, 4.468), (0.5192, -4.871, 4.468)], [], [(0, 1, 3, 2), (2, 3, 7, 6), (6, 7, 5, 4), (4, 5, 1, 0), (1, 5, 12, 13), (10, 9, 8, 11), (7, 3, 9, 10), (5, 7, 10, 11), (3, 1, 8, 9), (5, 11, 14, 12), (8, 1, 13, 15), (11, 8, 15, 14), (16, 18, 19, 17), (18, 22, 23, 19), (22, 20, 21, 23), (20, 16, 17, 21), (17, 13, 12, 21), (26, 27, 24, 25), (23, 26, 25, 19), (21, 27, 26, 23), (19, 25, 24, 17), (21, 12, 14, 27), (24, 15, 13, 17), (27, 14, 15, 24), (28, 29, 31, 30), (30, 31, 35, 34), (34, 35, 33, 32), (32, 33, 29, 28), (30, 34, 32, 28), (33, 35, 38, 39), (36, 39, 43, 40), (31, 29, 36, 37), (29, 33, 39, 36), (35, 31, 37, 38), (43, 42, 46, 47), (38, 37, 41, 42), (39, 38, 42, 43), (37, 36, 40, 41), (46, 45, 44, 47), (41, 40, 44, 45), (40, 43, 47, 44), (42, 41, 45, 46), (48, 49, 51, 50), (50, 51, 55, 54), (54, 55, 53, 52), (52, 53, 49, 48), (50, 54, 52, 48), (53, 55, 58, 59), (56, 59, 63, 60), (51, 49, 56, 57), (49, 53, 59, 56), (55, 51, 57, 58), (63, 62, 66, 67), (58, 57, 61, 62), (59, 58, 62, 63), (57, 56, 60, 61), (66, 65, 64, 67), (61, 60, 64, 65), (60, 63, 67, 64), (62, 61, 65, 66)])
me_cube_004.polygons.foreach_set('use_smooth', [True] * 60)
me_cube_004.use_remesh_preserve_volume = False
me_cube_004.use_remesh_preserve_attributes = False
me_cube_004.use_mirror_vertex_groups = False
me_cube_004.update()
me_cube_003 = bpy.data.meshes.new('Cube.003')
me_cube_003.from_pydata([(-0.2953, -1.0, -1.87), (-0.2953, -1.0, 1.956), (-0.2953, 1.0, -1.87), (-0.2953, 1.0, 1.956), (0.2953, -1.0, -1.87), (0.2953, -1.0, 1.956), (0.2953, 1.0, -1.87), (0.2953, 1.0, 1.956)], [], [(0, 1, 3, 2), (2, 3, 7, 6), (6, 7, 5, 4), (4, 5, 1, 0), (7, 3, 1, 5)])
me_cube_003.use_remesh_preserve_volume = False
me_cube_003.use_remesh_preserve_attributes = False
me_cube_003.use_mirror_vertex_groups = False
me_cube_003.update()
me_cube_002 = bpy.data.meshes.new('Cube.002')
me_cube_002.from_pydata([(-0.3784, -1.0, -0.4186), (-0.3784, -1.0, 2.314), (-0.3784, 3.429, -0.4186), (-0.3784, 3.429, 2.314), (0.7413, -1.0, -0.4186), (0.7413, -1.0, 2.314), (0.7413, 3.429, -0.4186), (0.7413, 3.429, 2.314), (-0.0796, 3.429, -0.4186), (-0.0796, 3.429, 2.314), (-0.0796, -1.0, -0.4186), (-0.0796, -1.0, 2.314), (-0.3784, -1.0, 2.687), (-0.3784, 3.429, 2.687), (-0.0796, -1.0, 2.687), (-0.0796, 3.429, 2.687)], [], [(0, 1, 3, 2), (8, 9, 7, 6), (6, 7, 5, 4), (10, 11, 1, 0), (1, 11, 14, 12), (7, 9, 11, 5), (4, 5, 11, 10), (2, 3, 9, 8), (15, 13, 12, 14), (11, 9, 15, 14), (3, 1, 12, 13), (9, 3, 13, 15)])
me_cube_002.polygons.foreach_set('use_smooth', [True] * 12)
me_cube_002.use_remesh_preserve_volume = False
me_cube_002.use_remesh_preserve_attributes = False
me_cube_002.use_mirror_vertex_groups = False
me_cube_002.update()
me_cylinder = bpy.data.meshes.new('Cylinder')
me_cylinder.from_pydata([(0.0, 0.19, -2.545), (0.0, 0.19, 2.545), (0.1344, 0.1344, -2.545), (0.1344, 0.1344, 2.545), (0.19, -8.305e-09, -2.545), (0.19, -8.305e-09, 2.545), (0.1344, -0.1344, -2.545), (0.1344, -0.1344, 2.545), (-1.661e-08, -0.19, -2.545), (-1.661e-08, -0.19, 2.545), (-0.1344, -0.1344, -2.545), (-0.1344, -0.1344, 2.545), (-0.19, 2.266e-09, -2.545), (-0.19, 2.266e-09, 2.545), (-0.1344, 0.1344, -2.545), (-0.1344, 0.1344, 2.545), (0.0, 0.5476, -2.545), (0.0, 0.5476, 2.545), (0.1344, 0.492, -2.545), (0.1344, 0.492, 2.545), (0.19, 0.3576, -2.545), (0.19, 0.3576, 2.545), (0.1344, 0.2233, -2.545), (0.1344, 0.2233, 2.545), (-1.661e-08, 0.1676, -2.545), (-1.661e-08, 0.1676, 2.545), (-0.1344, 0.2233, -2.545), (-0.1344, 0.2233, 2.545), (-0.19, 0.3576, -2.545), (-0.19, 0.3576, 2.545), (-0.1344, 0.492, -2.545), (-0.1344, 0.492, 2.545), (0.0, 0.8749, -2.545), (0.0, 0.8749, 2.545), (0.1344, 0.8192, -2.545), (0.1344, 0.8192, 2.545), (0.19, 0.6849, -2.545), (0.19, 0.6849, 2.545), (0.1344, 0.5505, -2.545), (0.1344, 0.5505, 2.545), (-1.661e-08, 0.4949, -2.545), (-1.661e-08, 0.4949, 2.545), (-0.1344, 0.5505, -2.545), (-0.1344, 0.5505, 2.545), (-0.19, 0.6849, -2.545), (-0.19, 0.6849, 2.545), (-0.1344, 0.8192, -2.545), (-0.1344, 0.8192, 2.545), (0.0, 1.233, -2.545), (0.0, 1.233, 2.545), (0.1344, 1.177, -2.545), (0.1344, 1.177, 2.545), (0.19, 1.043, -2.545), (0.19, 1.043, 2.545), (0.1344, 0.9082, -2.545), (0.1344, 0.9082, 2.545), (-1.661e-08, 0.8525, -2.545), (-1.661e-08, 0.8525, 2.545), (-0.1344, 0.9082, -2.545), (-0.1344, 0.9082, 2.545), (-0.19, 1.043, -2.545), (-0.19, 1.043, 2.545), (-0.1344, 1.177, -2.545), (-0.1344, 1.177, 2.545), (0.0, 1.561, -2.545), (0.0, 1.561, 2.545), (0.1344, 1.505, -2.545), (0.1344, 1.505, 2.545), (0.19, 1.371, -2.545), (0.19, 1.371, 2.545), (0.1344, 1.236, -2.545), (0.1344, 1.236, 2.545), (-1.661e-08, 1.181, -2.545), (-1.661e-08, 1.181, 2.545), (-0.1344, 1.236, -2.545), (-0.1344, 1.236, 2.545), (-0.19, 1.371, -2.545), (-0.19, 1.371, 2.545), (-0.1344, 1.505, -2.545), (-0.1344, 1.505, 2.545), (0.0, 1.918, -2.545), (0.0, 1.918, 2.545), (0.1344, 1.863, -2.545), (0.1344, 1.863, 2.545), (0.19, 1.728, -2.545), (0.19, 1.728, 2.545), (0.1344, 1.594, -2.545), (0.1344, 1.594, 2.545), (-1.661e-08, 1.538, -2.545), (-1.661e-08, 1.538, 2.545), (-0.1344, 1.594, -2.545), (-0.1344, 1.594, 2.545), (-0.19, 1.728, -2.545), (-0.19, 1.728, 2.545), (-0.1344, 1.863, -2.545), (-0.1344, 1.863, 2.545), (0.0, 2.245, -2.545), (0.0, 2.245, 2.545), (0.1344, 2.19, -2.545), (0.1344, 2.19, 2.545), (0.19, 2.055, -2.545), (0.19, 2.055, 2.545), (0.1344, 1.921, -2.545), (0.1344, 1.921, 2.545), (-1.661e-08, 1.865, -2.545), (-1.661e-08, 1.865, 2.545), (-0.1344, 1.921, -2.545), (-0.1344, 1.921, 2.545), (-0.19, 2.055, -2.545), (-0.19, 2.055, 2.545), (-0.1344, 2.19, -2.545), (-0.1344, 2.19, 2.545), (0.0, 2.603, -2.545), (0.0, 2.603, 2.545), (0.1344, 2.547, -2.545), (0.1344, 2.547, 2.545), (0.19, 2.413, -2.545), (0.19, 2.413, 2.545), (0.1344, 2.279, -2.545), (0.1344, 2.279, 2.545), (-1.661e-08, 2.223, -2.545), (-1.661e-08, 2.223, 2.545), (-0.1344, 2.279, -2.545), (-0.1344, 2.279, 2.545), (-0.19, 2.413, -2.545), (-0.19, 2.413, 2.545), (-0.1344, 2.547, -2.545), (-0.1344, 2.547, 2.545), (0.1373, 3.039, -0.1341), (0.1373, -0.3514, -0.1341), (0.1373, -0.3514, 1.649), (0.1373, 3.039, 1.649), (0.2716, -0.3514, 1.705), (0.2716, 3.039, 1.705), (0.3273, -0.3514, 1.839), (0.3273, 3.039, 1.839), (0.2716, -0.3514, 1.973), (0.2716, 3.039, 1.973), (0.1373, -0.3514, 2.029), (0.1373, 3.039, 2.029), (0.002914, -0.3514, 1.973), (0.002914, 3.039, 1.973), (-0.05274, -0.3514, 1.839), (-0.05274, 3.039, 1.839), (0.002914, -0.3514, 1.705), (0.002914, 3.039, 1.705), (0.2716, -0.3514, -0.07845), (0.2716, 3.039, -0.07845), (0.3273, -0.3514, 0.0559), (0.3273, 3.039, 0.0559), (0.2716, -0.3514, 0.1902), (0.2716, 3.039, 0.1902), (0.1373, -0.3514, 0.2459), (0.1373, 3.039, 0.2459), (0.002914, -0.3514, 0.1902), (0.002914, 3.039, 0.1902), (-0.05274, -0.3514, 0.0559), (-0.05274, 3.039, 0.0559), (0.002914, -0.3514, -0.07845), (0.002914, 3.039, -0.07845), (0.1373, 3.039, -2.153), (0.1373, -0.3514, -2.153), (0.2716, -0.3514, -2.098), (0.2716, 3.039, -2.098), (0.3273, -0.3514, -1.963), (0.3273, 3.039, -1.963), (0.2716, -0.3514, -1.829), (0.2716, 3.039, -1.829), (0.1373, -0.3514, -1.773), (0.1373, 3.039, -1.773), (0.002914, -0.3514, -1.829), (0.002914, 3.039, -1.829), (-0.05274, -0.3514, -1.963), (-0.05274, 3.039, -1.963), (0.002914, -0.3514, -2.098), (0.002914, 3.039, -2.098), (0.1373, 3.039, -2.734), (0.1373, -0.3514, -2.734), (0.2716, -0.3514, -2.678), (0.2716, 3.039, -2.678), (0.3273, -0.3514, -2.544), (0.3273, 3.039, -2.544), (0.2716, -0.3514, -2.409), (0.2716, 3.039, -2.409), (0.1373, -0.3514, -2.354), (0.1373, 3.039, -2.354), (0.002914, -0.3514, -2.409), (0.002914, 3.039, -2.409), (-0.05274, -0.3514, -2.544), (-0.05274, 3.039, -2.544), (0.002914, -0.3514, -2.678), (0.002914, 3.039, -2.678)], [], [(0, 1, 3, 2), (2, 3, 5, 4), (4, 5, 7, 6), (6, 7, 9, 8), (8, 9, 11, 10), (10, 11, 13, 12), (3, 1, 15, 13, 11, 9, 7, 5), (12, 13, 15, 14), (14, 15, 1, 0), (0, 2, 4, 6, 8, 10, 12, 14), (16, 17, 19, 18), (18, 19, 21, 20), (20, 21, 23, 22), (22, 23, 25, 24), (24, 25, 27, 26), (26, 27, 29, 28), (19, 17, 31, 29, 27, 25, 23, 21), (28, 29, 31, 30), (30, 31, 17, 16), (16, 18, 20, 22, 24, 26, 28, 30), (32, 33, 35, 34), (34, 35, 37, 36), (36, 37, 39, 38), (38, 39, 41, 40), (40, 41, 43, 42), (42, 43, 45, 44), (35, 33, 47, 45, 43, 41, 39, 37), (44, 45, 47, 46), (46, 47, 33, 32), (32, 34, 36, 38, 40, 42, 44, 46), (48, 49, 51, 50), (50, 51, 53, 52), (52, 53, 55, 54), (54, 55, 57, 56), (56, 57, 59, 58), (58, 59, 61, 60), (51, 49, 63, 61, 59, 57, 55, 53), (60, 61, 63, 62), (62, 63, 49, 48), (48, 50, 52, 54, 56, 58, 60, 62), (64, 65, 67, 66), (66, 67, 69, 68), (68, 69, 71, 70), (70, 71, 73, 72), (72, 73, 75, 74), (74, 75, 77, 76), (67, 65, 79, 77, 75, 73, 71, 69), (76, 77, 79, 78), (78, 79, 65, 64), (64, 66, 68, 70, 72, 74, 76, 78), (80, 81, 83, 82), (82, 83, 85, 84), (84, 85, 87, 86), (86, 87, 89, 88), (88, 89, 91, 90), (90, 91, 93, 92), (83, 81, 95, 93, 91, 89, 87, 85), (92, 93, 95, 94), (94, 95, 81, 80), (80, 82, 84, 86, 88, 90, 92, 94), (96, 97, 99, 98), (98, 99, 101, 100), (100, 101, 103, 102), (102, 103, 105, 104), (104, 105, 107, 106), (106, 107, 109, 108), (99, 97, 111, 109, 107, 105, 103, 101), (108, 109, 111, 110), (110, 111, 97, 96), (96, 98, 100, 102, 104, 106, 108, 110), (112, 113, 115, 114), (114, 115, 117, 116), (116, 117, 119, 118), (118, 119, 121, 120), (120, 121, 123, 122), (122, 123, 125, 124), (115, 113, 127, 125, 123, 121, 119, 117), (124, 125, 127, 126), (126, 127, 113, 112), (112, 114, 116, 118, 120, 122, 124, 126), (166, 167, 169, 168), (147, 128, 159, 157, 155, 153, 151, 149), (130, 131, 133, 132), (154, 155, 157, 156), (132, 133, 135, 134), (170, 171, 173, 172), (152, 153, 155, 154), (134, 135, 137, 136), (163, 160, 175, 173, 171, 169, 167, 165), (150, 151, 153, 152), (136, 137, 139, 138), (148, 149, 151, 150), (138, 139, 141, 140), (158, 159, 128, 129), (146, 147, 149, 148), (140, 141, 143, 142), (133, 131, 145, 143, 141, 139, 137, 135), (129, 128, 147, 146), (142, 143, 145, 144), (168, 169, 171, 170), (156, 157, 159, 158), (144, 145, 131, 130), (164, 165, 167, 166), (174, 175, 160, 161), (162, 163, 165, 164), (161, 160, 163, 162), (172, 173, 175, 174), (182, 183, 185, 184), (186, 187, 189, 188), (179, 176, 191, 189, 187, 185, 183, 181), (184, 185, 187, 186), (180, 181, 183, 182), (190, 191, 176, 177), (178, 179, 181, 180), (177, 176, 179, 178), (188, 189, 191, 190)])
me_cylinder.polygons.foreach_set('use_smooth', [True] * 116)
me_cylinder.use_remesh_preserve_volume = False
me_cylinder.use_remesh_preserve_attributes = False
me_cylinder.use_mirror_vertex_groups = False
me_cylinder.update()
me_cube = bpy.data.meshes.new('Cube')
me_cube.from_pydata([(1.0, 1.0, -1.0), (1.0, -1.0, -1.0), (-1.0, -1.0, -1.0), (-1.0, 1.0, -1.0), (1.0, 1.0, 3.232), (1.0, -1.0, 3.232), (-1.0, -1.0, 3.232), (-1.0, 1.0, 3.232), (1.0, 1.0, 3.606), (1.0, -1.0, 3.606), (-1.0, 1.0, 3.606), (-1.0, -1.0, 3.606), (1.267, 1.267, 3.232), (1.267, -1.267, 3.232), (-1.267, 1.267, 3.232), (-1.267, -1.267, 3.232), (1.267, 1.267, 3.606), (1.267, -1.267, 3.606), (-1.267, 1.267, 3.606), (-1.267, -1.267, 3.606), (1.0, 1.0, 4.003), (1.0, -1.0, 4.003), (-1.0, 1.0, 4.003), (-1.0, -1.0, 4.003), (1.267, 1.267, 4.003), (1.267, -1.267, 4.003), (-1.267, -1.267, 4.003), (-1.267, 1.267, 4.003)], [], [(5, 4, 12, 13), (0, 4, 5, 1), (1, 5, 6, 2), (2, 6, 7, 3), (4, 0, 3, 7), (8, 10, 11, 9), (6, 5, 13, 15), (8, 9, 21, 20), (9, 11, 23, 21), (15, 13, 17, 19), (13, 12, 16, 17), (14, 15, 19, 18), (12, 14, 18, 16), (16, 18, 27, 24), (18, 19, 26, 27), (7, 6, 15, 14), (4, 7, 14, 12), (20, 21, 25, 24), (21, 23, 26, 25), (23, 22, 27, 26), (22, 20, 24, 27), (19, 17, 25, 26), (11, 10, 22, 23), (17, 16, 24, 25), (10, 8, 20, 22)])
me_cube.polygons.foreach_set('use_smooth', [True] * 25)
me_cube.materials.append(mat_material)
me_cube.use_remesh_preserve_volume = False
me_cube.use_remesh_preserve_attributes = False
me_cube.use_mirror_vertex_groups = False
me_cube.update()

# ---- objects
ob_sphere_001 = bpy.data.objects.new('Sphere.001', me_sphere_001)
ob_sphere = bpy.data.objects.new('Sphere', me_sphere)
ob_cube_007 = bpy.data.objects.new('Cube.007', me_cube_008)
ob_cylinder_003 = bpy.data.objects.new('Cylinder.003', me_cylinder_003)
ob_cube_006 = bpy.data.objects.new('Cube.006', me_cube_007)
ob_cube_005 = bpy.data.objects.new('Cube.005', me_cube_006)
ob_plane = bpy.data.objects.new('Plane', me_plane_001)
ob_cube_004 = bpy.data.objects.new('Cube.004', me_cube_005)
ob_cylinder_002 = bpy.data.objects.new('Cylinder.002', me_cylinder_002)
ob_cylinder_001 = bpy.data.objects.new('Cylinder.001', me_cylinder_001)
ob_cube_003 = bpy.data.objects.new('Cube.003', me_cube_004)
ob_cube_002 = bpy.data.objects.new('Cube.002', me_cube_003)
ob_cube_001 = bpy.data.objects.new('Cube.001', me_cube_002)
ob_cylinder = bpy.data.objects.new('Cylinder', me_cylinder)
ob_cube = bpy.data.objects.new('Cube', me_cube)

# ---- transforms, parenting, visibility, modifiers, constraints
ob_sphere_001.location = (1.078, -2.359, 0.4113)
ob_sphere_001.lineart.crease_threshold = 0.0
ob_sphere.location = (2.729, -3.275, 0.1933)
ob_sphere.rotation_euler = (1.623, 1.107, -1.865)
ob_sphere.lineart.crease_threshold = 0.0
ob_cube_007.location = (-3.328, 0.7438, -0.2363)
ob_cube_007.scale = (1.0, 1.0, 0.3)
ob_cube_007.lineart.crease_threshold = 0.0
ob_cylinder_003.location = (-6.82, -12.01, 0.09586)
ob_cylinder_003.lineart.crease_threshold = 0.0
ob_cube_006.location = (-6.053, -7.089, 0.3655)
ob_cube_006.lineart.crease_threshold = 0.0
ob_cube_005.location = (-3.328, -3.127, 0.3655)
ob_cube_005.lineart.crease_threshold = 0.0
ob_plane.location = (0.006827, 0.0009435, -0.03743)
ob_plane.lineart.crease_threshold = 0.0
ob_cube_004.location = (0.1761, 6.527, -0.06467)
ob_cube_004.lineart.crease_threshold = 0.0
ob_cylinder_002.location = (6.058, 9.112, 0.7937)
ob_cylinder_002.scale = (1.0, -1.0, 1.0)
ob_cylinder_002.lineart.crease_threshold = 0.0
ob_cylinder_001.location = (6.058, 4.418, 0.7937)
ob_cylinder_001.lineart.crease_threshold = 0.0
ob_cube_003.location = (-0.1575, -5.981, 0.3901)
ob_cube_003.lineart.crease_threshold = 0.0
ob_cube_002.location = (0.05772, -8.022, 0.2433)
ob_cube_002.scale = (0.7287, 0.7287, 0.7287)
ob_cube_002.lineart.crease_threshold = 0.0
ob_cube_001.location = (-0.09905, -15.12, -0.3779)
ob_cube_001.lineart.crease_threshold = 0.0
ob_cylinder.location = (5.86, 0.01202, -0.5832)
ob_cylinder.rotation_euler = (1.571, 0.0, 0.0)
ob_cylinder.lineart.crease_threshold = 0.0
ob_cube.location = (5.929, -7.516, 0.4084)
ob_cube.lock_rotations_4d = False
ob_cube.empty_display_type = 'ARROWS'
ob_cube.lineart.crease_threshold = 0.0

# ---- collection membership
col_collection_1.objects.link(ob_sphere_001)
col_collection_1.objects.link(ob_sphere)
col_collection_1.objects.link(ob_cube_007)
col_collection_1.objects.link(ob_cylinder_003)
col_collection_1.objects.link(ob_cube_006)
col_collection_1.objects.link(ob_cube_005)
col_collection_1.objects.link(ob_plane)
col_collection_1.objects.link(ob_cube_004)
col_collection_1.objects.link(ob_cylinder_002)
col_collection_1.objects.link(ob_cylinder_001)
col_collection_1.objects.link(ob_cube_003)
col_collection_1.objects.link(ob_cube_002)
col_collection_1.objects.link(ob_cube_001)
col_collection_1.objects.link(ob_cylinder)
col_collection_1.objects.link(ob_cube)

# ---- scene / render settings (as saved in the file)
scene.frame_start = 1; scene.frame_end = 250; scene.frame_set(64)
scene.render.engine = 'BLENDER_EEVEE_NEXT'
scene.render.resolution_percentage = 50
scene.render.dither_intensity = 0.0
scene.cycles.use_denoising = False
scene.cycles.samples = 128
scene.cycles.sampling_pattern = 'TABULATED_SOBOL'
scene.cycles.use_adaptive_sampling = False
scene.cycles.use_light_tree = False
scene.cycles.blur_glossy = 0.0
scene.cycles.sample_clamp_indirect = 0.0
scene.view_settings.view_transform = 'Standard'
bpy.context.view_layer.update()

# ---- added for rendering (the .blend has no active camera and no usable light): camera, sun
cam_auto = bpy.data.cameras.new('AutoCamera')
cam_auto.lens = 50.0
cam_auto.sensor_width = 36.0
cam_auto.clip_end = 1000.0
ob_auto_camera = bpy.data.objects.new('AutoCamera', cam_auto)
scene.collection.objects.link(ob_auto_camera)
ob_auto_camera.location = (27.965, -37.5714, 24.7618)
ob_auto_camera.rotation_euler = (1.09748, -7.21219e-08, 0.694738)
scene.camera = ob_auto_camera
light_auto_sun = bpy.data.lights.new('AutoSun', 'SUN')
light_auto_sun.energy = 3.0
light_auto_sun.angle = 0.0523599
ob_auto_sun = bpy.data.objects.new('AutoSun', light_auto_sun)
scene.collection.objects.link(ob_auto_sun)
ob_auto_sun.rotation_euler = (0.872665, 0.174533, 0.523599)
bpy.context.view_layer.update()
